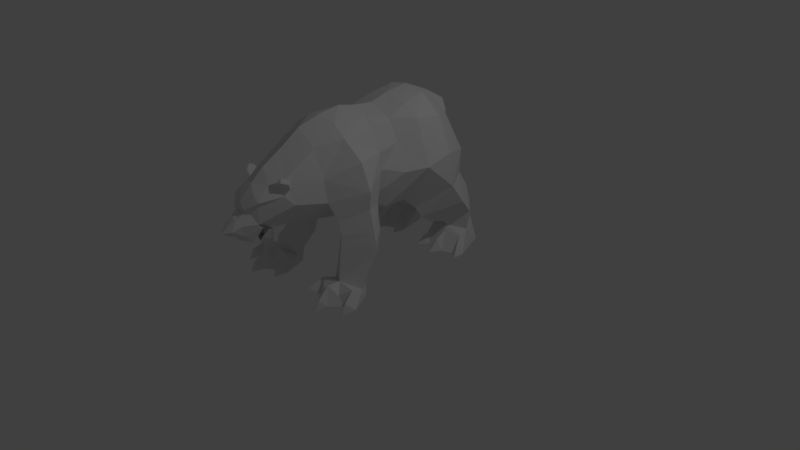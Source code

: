 # Source: bear_rigged.blend  (saved by Blender 2.79.0; exported with 4.5.12 LTS)
import bpy
from mathutils import Matrix  # noqa: F401  (used for matrix-valued properties, if any)

bpy.ops.wm.read_factory_settings(use_empty=True)
scene = bpy.context.scene
scene.name = 'Scene'

# ---- collections
col_collection_1 = bpy.data.collections.new('Collection 1'); scene.collection.children.link(col_collection_1)

# ---- materials (node trees are filled in below, after node groups)
mat_none = bpy.data.materials.new('None')
mat_none.alpha_threshold = 0.0
mat_none.use_transparent_shadow = False
mat_none.roughness = 0.5

# ---- material node trees

# ---- world
world_world = bpy.data.worlds.new('World'); scene.world = world_world
world_world.color = (0.05088, 0.05088, 0.05088)
world_world.use_sun_shadow = False
world_world.sun_shadow_jitter_overblur = 0.0
world_world.cycles.sampling_method = 'MANUAL'

# ---- cameras
cam_camera = bpy.data.cameras.new('Camera')
cam_camera.clip_end = 100.0
cam_camera.lens = 35.0
cam_camera.sensor_width = 32.0
cam_camera.sensor_height = 18.0
cam_camera.ortho_scale = 7.314
cam_camera.dof.focus_distance = 0.0
cam_camera.dof.aperture_fstop = 128.0

# ---- lights
light_lamp = bpy.data.lights.new('Lamp', 'POINT')
light_lamp.transmission_factor = 0.0
light_lamp.cutoff_distance = 30.0
light_lamp.energy = 100.0
light_lamp.shadow_buffer_clip_start = 1.001
light_lamp.shadow_soft_size = 0.1
light_lamp.shadow_maximum_resolution = 0.006
light_lamp.use_absolute_resolution = True

# ---- meshes
me_bear = bpy.data.meshes.new('Bear')
me_bear.from_pydata([(-0.7425, -0.002786, -0.3235), (-0.7144, -0.002787, -0.4211), (-0.8927, 0.1927, -0.3105), (-0.7838, -0.002787, -0.7119), (-0.9481, 0.1927, -0.6894), (-0.7408, -0.002787, -0.5764), (-0.7144, -0.002787, 0.4299), (-0.7425, -0.002786, 0.3323), (-0.8927, 0.1927, 0.3193), (-0.9481, 0.1927, 0.6982), (-0.7838, -0.002787, 0.7207), (-0.7408, -0.002787, 0.5852), (1.111, 0.1485, -0.7285), (1.093, 0.04225, -0.829), (1.005, 0.2295, -0.8467), (1.127, 0.1463, -0.4889), (1.122, 0.04225, -0.3958), (1.269, 0.04225, -0.5353), (1.093, 0.04225, 0.8378), (1.111, 0.1485, 0.7373), (1.005, 0.2295, 0.8554), (1.122, 0.04225, 0.4046), (1.127, 0.1463, 0.4977), (1.269, 0.04225, 0.5441), (-1.329, -0.002788, -0.6374), (-0.8692, -0.002787, -0.8245), (-1.407, -0.002788, -0.4643), (-0.7276, -0.002787, -0.5015), (-1.306, -0.002788, -0.2912), (-0.8022, -0.002787, -0.1897), (-0.8699, 0.2164, -0.4922), (-0.9295, 0.2805, -0.4718), (-1.08, 0.2343, -0.6801), (-1.095, 0.5039, -0.7159), (-0.8863, 0.3367, -0.4667), (-1.08, 0.5111, -0.1119), (-1.046, 0.2343, -0.1641), (-1.413, 0.2403, -0.4541), (-1.384, 0.5041, -0.4489), (-1.308, 0.7316, -0.4497), (-1.15, 0.9534, -0.4674), (-0.9135, 0.7051, -0.7619), (-0.9149, 0.7276, -0.09951), (-0.6884, 0.9181, -0.0514), (-1.164, 1.27, -0.4741), (-0.7181, 0.9763, -0.7652), (-0.4724, 0.5439, -0.4754), (-0.6628, 0.4082, -0.4749), (-0.37, 0.6949, -0.4547), (-0.2227, 0.8357, -0.417), (-0.3239, 1.333, -0.7376), (-0.6638, 1.425, -0.7504), (-0.6689, 1.849, -0.5458), (-1.104, 1.709, -0.2354), (-1.306, -0.002787, 0.3), (-0.8022, -0.002787, 0.1985), (-1.407, -0.002787, 0.4731), (-0.7276, -0.002787, 0.5102), (-1.329, -0.002787, 0.6462), (-0.8692, -0.002787, 0.8333), (-0.8699, 0.2164, 0.501), (-0.9295, 0.2805, 0.4805), (-1.08, 0.2343, 0.6889), (-1.413, 0.2403, 0.4629), (-1.046, 0.2343, 0.1729), (-1.08, 0.5111, 0.1207), (-0.8863, 0.3367, 0.4755), (-1.095, 0.5039, 0.7247), (-1.384, 0.5041, 0.4577), (-1.308, 0.7316, 0.4585), (-1.15, 0.9534, 0.4761), (-0.9149, 0.7276, 0.1083), (-0.6628, 0.4082, 0.4837), (-0.9135, 0.7051, 0.7707), (-0.7181, 0.9763, 0.7533), (-1.164, 1.27, 0.466), (-0.6889, 0.9181, 0.06019), (-0.4724, 0.5439, 0.4673), (-0.3685, 0.6957, 0.4635), (-0.3239, 1.333, 0.7464), (-0.6638, 1.425, 0.7387), (-0.6689, 1.849, 0.5363), (-1.104, 1.709, 0.2442), (-0.2232, 0.8352, 0.4258), (1.26, 0.006693, -0.6119), (1.247, 0.04225, -0.6919), (0.6736, 0.002882, -0.5923), (0.7166, 0.002882, -0.7551), (1.062, 0.04225, -0.966), (0.7324, 0.002882, -0.4296), (1.097, 0.04225, -0.2563), (1.169, 0.2527, -0.6104), (0.9857, 0.2383, -0.6009), (1.037, 0.2252, -0.3673), (0.822, 0.1506, -0.8193), (0.6811, 0.5019, -0.8262), (0.9486, 0.5711, -0.5867), (0.85, 0.1479, -0.3641), (0.5829, 0.05299, -0.5988), (0.3937, 0.403, -0.6053), (0.6552, 0.4928, -0.2321), (0.6264, 0.6975, -0.2104), (0.3465, 0.6894, -0.6084), (0.6278, 0.6953, -0.8458), (0.928, 0.6962, -0.5881), (0.9236, 0.8149, -0.5796), (0.6475, 0.8447, -0.2009), (0.3659, 0.8218, -0.6084), (0.6276, 0.8108, -0.8205), (0.6284, 1.091, -0.7536), (0.925, 0.9611, -0.5514), (1.015, 1.203, -0.4804), (0.625, 1.307, -0.7653), (1.014, 1.473, -0.4221), (0.3495, 1.019, -0.5724), (0.2215, 1.396, -0.4999), (0.4076, 0.9951, -0.3947), (0.2288, 1.601, -0.486), (0.6414, 1.634, -0.6396), (0.6943, 1.877, -0.4049), (1.247, 0.04225, 0.7007), (1.169, 0.2527, 0.6192), (0.9857, 0.2383, 0.6097), (0.822, 0.1506, 0.8281), (1.062, 0.04225, 0.9748), (0.7166, 0.002881, 0.7639), (0.5829, 0.05299, 0.6076), (1.037, 0.2252, 0.3761), (0.85, 0.1479, 0.3729), (0.9486, 0.5711, 0.5955), (0.6811, 0.5019, 0.8349), (1.097, 0.04225, 0.2651), (0.7324, 0.002881, 0.4383), (0.3937, 0.403, 0.614), (0.6552, 0.4928, 0.2409), (0.6264, 0.6975, 0.2191), (0.928, 0.6962, 0.5969), (0.6278, 0.6953, 0.8546), (0.3465, 0.6894, 0.6172), (0.3659, 0.8218, 0.6172), (0.6475, 0.8447, 0.2097), (0.9236, 0.8149, 0.5884), (0.6276, 0.8108, 0.8293), (0.3495, 1.019, 0.5812), (0.4076, 0.9951, 0.4035), (0.6284, 1.091, 0.7624), (0.2215, 1.396, 0.5087), (0.925, 0.9611, 0.5602), (0.625, 1.307, 0.7741), (0.2288, 1.601, 0.4948), (0.6414, 1.634, 0.6484), (0.6943, 1.877, 0.4137), (1.014, 1.473, 0.4309), (1.015, 1.203, 0.4892), (0.6736, 0.002881, 0.6011), (1.26, 0.006692, 0.6207), (1.339, 1.054, 0.2421), (1.41, 0.9691, 0.004394), (1.376, 0.8342, 0.004394), (1.339, 1.054, -0.2333), (1.618, 1.015, -0.1331), (1.376, 1.258, -0.372), (1.736, 1.065, -0.1559), (1.659, 1.125, 0.004394), (1.537, 1.008, 0.004394), (1.53, 0.9344, -0.1314), (1.737, 1.268, -0.1693), (1.8, 1.189, -0.1128), (1.921, 1.084, -0.1087), (1.864, 0.9341, -0.07473), (1.481, 1.373, -0.3111), (1.757, 1.345, -0.2146), (1.854, 1.215, -0.07801), (1.958, 1.153, -0.05313), (2.031, 1.042, -0.08041), (1.426, 1.535, -0.2596), (1.618, 1.015, 0.1419), (1.376, 1.258, 0.3807), (1.736, 1.065, 0.1647), (1.737, 1.268, 0.178), (1.481, 1.373, 0.3199), (1.426, 1.535, 0.2684), (1.864, 0.9341, 0.08352), (1.921, 1.084, 0.1175), (1.8, 1.189, 0.1216), (1.854, 1.215, 0.0868), (1.757, 1.345, 0.2233), (1.53, 0.9344, 0.1402), (1.541, 0.7977, 0.08891), (1.553, 0.8272, 0.004394), (1.541, 0.7977, -0.08013), (1.514, 0.7683, -0.1016), (1.514, 0.7683, 0.1104), (1.579, 0.7313, 0.004394), (1.562, 0.7122, 0.004394), (1.482, 0.705, 0.004394), (1.442, 0.7994, -0.05832), (1.442, 0.7994, 0.0671), (1.579, 1.496, 0.1782), (1.524, 1.642, 0.004395), (1.688, 1.497, 0.004395), (1.747, 1.412, 0.1286), (1.851, 1.331, 0.004394), (1.747, 1.412, -0.1199), (1.579, 1.496, -0.1694), (1.868, 1.263, 0.09875), (1.874, 1.244, 0.004394), (1.868, 1.263, -0.08996), (1.512, 1.452, 0.2612), (1.432, 1.465, 0.3707), (1.377, 1.47, 0.3299), (1.555, 1.538, 0.2673), (1.537, 1.557, 0.3444), (1.457, 1.528, 0.3858), (1.41, 1.547, 0.3426), (1.498, 1.589, 0.3053), (1.846, 1.221, 0.004394), (1.956, 1.165, 0.004394), (2.111, 1.022, 0.004394), (2.031, 0.9621, 0.004394), (1.958, 1.153, 0.06192), (2.031, 1.042, 0.08919), (1.946, 0.9267, 0.004394), (1.864, 0.9716, 0.004394), (1.512, 1.452, -0.2524), (1.432, 1.465, -0.3619), (1.457, 1.528, -0.377), (1.537, 1.557, -0.3356), (1.555, 1.538, -0.2585), (1.377, 1.47, -0.3211), (1.41, 1.547, -0.3339), (1.498, 1.589, -0.2965), (-0.5974, -0.002786, -0.49), (-0.7193, 0.1472, -0.5079), (-0.7307, 0.1141, -0.258), (-0.6423, -0.002786, -0.2205), (-0.8144, 0.1141, -0.7694), (-0.7199, -0.002786, -0.8192), (-0.8144, 0.1141, 0.7782), (-0.7199, -0.002786, 0.8279), (-0.6423, -0.002786, 0.2293), (-0.7307, 0.1141, 0.2668), (-0.5974, -0.002786, 0.4988), (-0.7193, 0.1472, 0.5167), (1.245, 0.002883, -0.3321), (1.229, 0.1324, -0.3337), (1.376, 0.002882, -0.6306), (1.326, 0.1262, -0.6281), (1.205, 0.002883, -0.9107), (1.158, 0.1339, -0.8983), (1.245, 0.002882, 0.3409), (1.229, 0.1324, 0.3425), (1.376, 0.002882, 0.6394), (1.326, 0.1262, 0.6369), (1.205, 0.002882, 0.9195), (1.158, 0.1339, 0.9071), (-0.6582, 2.08, 0.274), (-0.3416, 1.89, 0.5151), (-0.3381, 2.012, 0.3013), (-0.3346, 2.092, 0.004218), (-0.6474, 2.134, 0.00404), (-0.9734, 1.991, 0.00404), (-0.05711, 1.652, 0.4826), (-0.05987, 1.911, 0.3371), (-0.07933, 2.02, 0.004395), (-0.05987, 1.911, -0.3283), (-0.3381, 2.012, -0.2925), (-0.6582, 2.08, -0.2652), (-0.0453, 1.319, 0.6415), (0.2362, 1.822, 0.3574), (0.2122, 1.966, 0.2197), (0.07923, 0.8521, 0.4361), (-0.2072, 0.629, 0.004395), (0.1183, 0.6437, 0.004395), (0.3986, 0.7273, 0.004395), (-0.7506, 0.7872, 0.004395), (0.07923, 0.8521, -0.4273), (0.6584, 0.7396, 0.004395), (-1.045, 1.152, 0.004395), (-1.145, 1.608, 0.004395), (-1.186, 1.616, 0.1268), (-1.143, 1.571, 0.004395), (-1.186, 1.616, -0.118), (-1.293, 1.805, 0.00404), (-1.374, 1.614, 0.00404), (-1.337, 1.497, 0.00404), (-0.0453, 1.319, -0.6327), (-0.05711, 1.652, -0.4738), (0.2362, 1.822, -0.3486), (-0.3416, 1.89, -0.5063), (0.2122, 1.966, -0.2109), (0.682, 1.991, -0.2305), (1.014, 1.8, -0.2696), (0.1715, 2.044, 0.004395), (0.4269, 2.1, 0.004395), (0.7158, 2.06, 0.004395), (1.012, 1.973, 0.004395), (1.27, 1.793, 0.004395), (0.682, 1.991, 0.2393), (1.014, 1.8, 0.2784), (1.007, 0.9304, -0.2099), (0.9978, 0.8101, 0.004395), (1.007, 0.9304, 0.2187), (1.216, 0.8663, 0.004394), (1.576, 0.9497, -0.1175), (1.633, 0.8501, -0.06463), (1.624, 0.7684, 0.004394), (1.633, 0.8501, 0.07342), (1.576, 0.9497, 0.1262), (1.682, 1.017, 0.1787), (1.763, 0.8243, 0.07377), (1.897, 0.8712, 0.004394), (1.763, 0.8243, -0.06498), (1.682, 1.017, -0.1699)], [], [(0, 1, 2), (3, 4, 5), (6, 7, 8), (9, 10, 11), (12, 13, 14), (15, 16, 17), (18, 19, 20), (21, 22, 23), (24, 25, 3), (26, 24, 3), (26, 3, 5), (27, 26, 5), (1, 26, 27), (1, 0, 26), (0, 28, 26), (29, 28, 0), (30, 5, 4), (4, 31, 30), (2, 30, 31), (2, 1, 30), (4, 32, 31), (32, 33, 31), (34, 31, 33), (35, 31, 34), (31, 35, 36), (2, 31, 36), (2, 36, 29), (36, 28, 29), (4, 25, 32), (32, 25, 24), (32, 24, 37), (37, 38, 32), (38, 33, 32), (38, 39, 33), (33, 39, 40), (40, 41, 33), (33, 41, 34), (24, 26, 37), (26, 28, 37), (28, 36, 37), (37, 36, 38), (35, 38, 36), (38, 35, 39), (35, 40, 39), (42, 40, 35), (42, 43, 40), (44, 40, 43), (45, 40, 44), (45, 41, 40), (46, 41, 45), (41, 46, 47), (47, 34, 41), (42, 35, 34), (42, 34, 47), (47, 46, 42), (43, 42, 46), (48, 43, 46), (49, 43, 48), (50, 49, 48), (50, 48, 45), (51, 50, 45), (50, 51, 52), (52, 51, 44), (53, 52, 44), (53, 44, 43), (48, 46, 45), (51, 45, 44), (54, 55, 7), (54, 7, 56), (7, 6, 56), (56, 6, 57), (56, 57, 11), (10, 56, 11), (58, 56, 10), (59, 58, 10), (11, 60, 9), (61, 9, 60), (62, 9, 61), (59, 9, 62), (59, 62, 58), (58, 62, 63), (56, 58, 63), (54, 56, 63), (60, 8, 61), (61, 8, 64), (65, 61, 64), (61, 65, 66), (61, 66, 67), (67, 62, 61), (67, 68, 62), (68, 63, 62), (6, 8, 60), (64, 8, 55), (54, 64, 55), (64, 54, 63), (64, 63, 68), (68, 65, 64), (65, 68, 69), (70, 65, 69), (70, 71, 65), (65, 71, 66), (66, 71, 72), (66, 72, 73), (73, 67, 66), (69, 68, 67), (69, 67, 70), (73, 70, 67), (73, 74, 70), (70, 74, 75), (70, 75, 76), (76, 71, 70), (71, 76, 77), (77, 72, 71), (77, 73, 72), (73, 77, 74), (77, 78, 74), (78, 79, 74), (79, 80, 74), (74, 80, 75), (81, 75, 80), (81, 82, 75), (75, 82, 76), (76, 78, 77), (76, 83, 78), (83, 79, 78), (80, 79, 81), (84, 13, 85), (86, 13, 84), (86, 87, 13), (87, 88, 13), (16, 86, 84), (16, 89, 86), (90, 89, 16), (17, 16, 84), (15, 17, 91), (15, 91, 92), (93, 15, 92), (93, 16, 15), (12, 92, 91), (14, 92, 12), (14, 94, 92), (95, 92, 94), (92, 95, 96), (92, 96, 97), (93, 92, 97), (93, 97, 90), (91, 85, 12), (12, 85, 13), (97, 89, 90), (89, 97, 98), (97, 99, 98), (95, 98, 99), (95, 94, 98), (94, 87, 98), (94, 88, 87), (14, 88, 94), (99, 97, 100), (99, 100, 101), (101, 102, 99), (102, 103, 99), (103, 95, 99), (95, 103, 96), (96, 100, 97), (96, 101, 100), (101, 96, 104), (104, 105, 101), (106, 101, 105), (106, 107, 101), (101, 107, 102), (107, 103, 102), (108, 103, 107), (104, 103, 108), (104, 96, 103), (104, 108, 105), (108, 109, 105), (105, 109, 110), (105, 110, 106), (110, 111, 106), (110, 112, 111), (112, 113, 111), (109, 108, 114), (115, 109, 114), (115, 112, 109), (110, 109, 112), (108, 107, 114), (107, 116, 114), (114, 116, 115), (107, 106, 116), (115, 117, 112), (117, 118, 112), (112, 118, 113), (118, 119, 113), (117, 119, 118), (86, 89, 98), (87, 86, 98), (120, 19, 18), (120, 121, 19), (122, 19, 121), (122, 20, 19), (123, 20, 122), (124, 20, 123), (124, 123, 125), (125, 123, 126), (121, 22, 122), (22, 127, 122), (122, 127, 128), (129, 122, 128), (130, 122, 129), (122, 130, 123), (123, 130, 126), (23, 22, 121), (21, 127, 22), (128, 127, 131), (132, 128, 131), (128, 132, 126), (133, 128, 126), (128, 133, 134), (134, 129, 128), (135, 129, 134), (129, 135, 136), (129, 136, 137), (137, 130, 129), (130, 137, 133), (126, 130, 133), (134, 133, 135), (138, 135, 133), (139, 135, 138), (139, 140, 135), (135, 140, 141), (141, 136, 135), (142, 136, 141), (137, 136, 142), (137, 138, 133), (137, 139, 138), (137, 142, 139), (139, 142, 143), (144, 139, 143), (140, 139, 144), (142, 145, 143), (145, 146, 143), (144, 143, 146), (145, 142, 141), (145, 141, 147), (145, 147, 148), (148, 146, 145), (149, 146, 148), (150, 149, 148), (151, 149, 150), (151, 150, 152), (147, 141, 140), (153, 147, 140), (148, 147, 153), (152, 148, 153), (150, 148, 152), (132, 131, 21), (132, 21, 154), (154, 21, 155), (18, 154, 155), (125, 154, 18), (124, 125, 18), (21, 23, 155), (18, 155, 120), (154, 125, 126), (132, 154, 126), (156, 157, 158), (157, 159, 158), (160, 159, 161), (160, 161, 162), (160, 162, 163), (160, 163, 164), (165, 160, 164), (165, 159, 160), (162, 161, 166), (166, 167, 162), (168, 162, 167), (169, 162, 168), (169, 163, 162), (166, 161, 170), (166, 170, 171), (171, 172, 166), (167, 166, 172), (172, 173, 167), (167, 173, 168), (173, 174, 168), (169, 168, 174), (175, 170, 161), (156, 176, 177), (177, 176, 178), (177, 178, 179), (177, 179, 180), (180, 181, 177), (178, 176, 163), (163, 182, 178), (178, 182, 183), (178, 183, 184), (184, 179, 178), (179, 184, 185), (185, 186, 179), (180, 179, 186), (163, 176, 164), (176, 187, 164), (188, 164, 187), (164, 188, 189), (190, 164, 189), (164, 190, 165), (165, 190, 191), (159, 165, 191), (156, 187, 176), (187, 156, 192), (188, 187, 192), (188, 192, 193), (188, 193, 189), (193, 190, 189), (191, 190, 193), (191, 193, 194), (191, 194, 195), (196, 191, 195), (159, 191, 196), (159, 196, 158), (192, 156, 197), (192, 197, 195), (194, 192, 195), (193, 192, 194), (197, 156, 158), (197, 158, 195), (158, 196, 195), (181, 198, 199), (199, 198, 200), (198, 201, 200), (200, 201, 202), (203, 200, 202), (203, 204, 200), (204, 199, 200), (204, 175, 199), (198, 186, 201), (186, 205, 201), (201, 205, 202), (205, 206, 202), (206, 207, 202), (207, 203, 202), (207, 171, 203), (171, 204, 203), (186, 198, 208), (208, 180, 186), (209, 180, 208), (209, 210, 180), (180, 210, 181), (198, 211, 208), (212, 208, 211), (213, 208, 212), (209, 208, 213), (213, 214, 209), (209, 214, 210), (181, 210, 214), (181, 214, 215), (215, 211, 181), (211, 198, 181), (211, 215, 212), (212, 215, 213), (213, 215, 214), (171, 207, 172), (172, 207, 206), (206, 216, 172), (216, 173, 172), (216, 217, 173), (217, 218, 173), (174, 173, 218), (219, 174, 218), (219, 169, 174), (216, 206, 185), (220, 216, 185), (217, 216, 220), (218, 217, 220), (220, 221, 218), (221, 219, 218), (182, 219, 221), (182, 222, 219), (222, 169, 219), (222, 223, 169), (169, 223, 163), (205, 185, 206), (205, 186, 185), (223, 182, 163), (223, 222, 182), (183, 182, 221), (221, 220, 183), (220, 184, 183), (220, 185, 184), (204, 171, 224), (170, 224, 171), (170, 225, 224), (224, 225, 226), (224, 226, 227), (224, 227, 228), (228, 204, 224), (204, 228, 175), (229, 225, 170), (230, 225, 229), (226, 225, 230), (226, 230, 231), (227, 226, 231), (231, 228, 227), (228, 231, 175), (230, 175, 231), (229, 175, 230), (229, 170, 175), (27, 5, 232), (232, 5, 233), (232, 233, 1), (1, 27, 232), (233, 5, 30), (233, 30, 1), (234, 2, 29), (234, 0, 2), (235, 0, 234), (29, 0, 235), (235, 234, 29), (236, 4, 3), (236, 25, 4), (237, 25, 236), (3, 25, 237), (237, 236, 3), (59, 238, 9), (59, 239, 238), (238, 239, 10), (9, 238, 10), (59, 10, 239), (7, 55, 240), (241, 240, 55), (7, 240, 241), (7, 241, 8), (8, 241, 55), (57, 6, 242), (243, 242, 6), (11, 242, 243), (11, 57, 242), (60, 243, 6), (11, 243, 60), (90, 16, 244), (244, 16, 245), (244, 245, 90), (245, 93, 90), (245, 16, 93), (84, 85, 246), (246, 85, 247), (246, 247, 17), (17, 84, 246), (247, 85, 91), (247, 91, 17), (13, 88, 248), (248, 88, 249), (248, 249, 13), (249, 14, 13), (249, 88, 14), (21, 131, 250), (251, 250, 131), (21, 250, 251), (21, 251, 127), (127, 251, 131), (120, 155, 252), (155, 23, 252), (253, 252, 23), (120, 252, 253), (120, 253, 121), (121, 253, 23), (124, 18, 254), (255, 254, 18), (124, 254, 255), (124, 255, 20), (20, 255, 18), (81, 256, 82), (257, 256, 81), (257, 258, 256), (258, 259, 256), (256, 259, 260), (261, 256, 260), (82, 256, 261), (81, 79, 257), (262, 257, 79), (257, 262, 263), (257, 263, 258), (258, 263, 259), (259, 263, 264), (265, 259, 264), (266, 259, 265), (259, 266, 267), (259, 267, 260), (267, 261, 260), (268, 262, 79), (146, 262, 268), (146, 149, 262), (269, 262, 149), (269, 263, 262), (263, 269, 270), (263, 270, 264), (271, 268, 79), (271, 144, 268), (144, 146, 268), (79, 83, 271), (83, 272, 271), (273, 271, 272), (271, 273, 274), (274, 144, 271), (274, 140, 144), (275, 272, 83), (272, 275, 49), (272, 49, 276), (276, 273, 272), (273, 276, 274), (116, 274, 276), (106, 274, 116), (277, 274, 106), (277, 140, 274), (275, 83, 76), (275, 76, 278), (43, 275, 278), (275, 43, 49), (76, 82, 278), (279, 278, 82), (278, 279, 53), (53, 43, 278), (280, 279, 82), (279, 280, 281), (282, 279, 281), (279, 282, 53), (282, 283, 53), (261, 53, 283), (53, 261, 267), (52, 53, 267), (82, 283, 280), (284, 280, 283), (285, 280, 284), (285, 281, 280), (281, 285, 282), (282, 285, 284), (282, 284, 283), (283, 82, 261), (276, 49, 50), (50, 286, 276), (116, 276, 286), (115, 116, 286), (287, 115, 286), (117, 115, 287), (288, 117, 287), (117, 288, 119), (287, 286, 50), (287, 50, 289), (287, 289, 265), (265, 288, 287), (288, 265, 290), (119, 288, 290), (291, 119, 290), (292, 119, 291), (292, 113, 119), (50, 52, 289), (289, 52, 267), (266, 289, 267), (289, 266, 265), (290, 265, 264), (290, 264, 293), (290, 293, 294), (291, 290, 294), (291, 294, 295), (296, 291, 295), (296, 292, 291), (292, 296, 297), (175, 292, 297), (292, 175, 113), (264, 270, 293), (293, 270, 294), (270, 298, 294), (294, 298, 295), (298, 296, 295), (299, 296, 298), (296, 299, 297), (299, 181, 297), (199, 297, 181), (297, 199, 175), (151, 298, 270), (151, 299, 298), (152, 299, 151), (181, 299, 152), (181, 152, 177), (153, 177, 152), (177, 153, 156), (269, 151, 270), (269, 149, 151), (113, 175, 161), (161, 111, 113), (111, 161, 159), (111, 159, 300), (300, 106, 111), (300, 301, 106), (301, 277, 106), (301, 140, 277), (301, 302, 140), (302, 153, 140), (303, 300, 159), (300, 303, 301), (303, 302, 301), (302, 303, 156), (156, 153, 302), (158, 303, 159), (303, 158, 156), (165, 304, 190), (305, 190, 304), (306, 190, 305), (190, 306, 193), (306, 188, 193), (188, 306, 307), (188, 307, 308), (308, 187, 188), (309, 182, 178), (182, 309, 310), (182, 310, 311), (311, 222, 182), (222, 311, 169), (312, 169, 311), (313, 169, 312), (169, 313, 162)])
me_bear.polygons.foreach_set('use_smooth', [True] * 620)
_k = set([(0, 1), (0, 2), (0, 234), (0, 235), (1, 2), (1, 30), (1, 232), (1, 233), (2, 29), (2, 30), (2, 31), (2, 36), (2, 234), (3, 4), (3, 5), (3, 236), (3, 237), (4, 5), (4, 25), (4, 30), (4, 31), (4, 32), (4, 236), (5, 30), (5, 232), (5, 233), (6, 7), (6, 8), (6, 60), (6, 242), (6, 243), (7, 8), (7, 240), (7, 241), (8, 55), (8, 60), (8, 61), (8, 64), (8, 241), (9, 10), (9, 11), (9, 59), (9, 60), (9, 61), (9, 62), (9, 238), (10, 11), (10, 238), (10, 239), (11, 60), (11, 242), (11, 243), (12, 13), (12, 14), (12, 85), (12, 91), (12, 92), (13, 14), (13, 84), (13, 85), (13, 86), (13, 87), (13, 88), (13, 248), (13, 249), (14, 88), (14, 92), (14, 94), (14, 249), (15, 16), (15, 17), (15, 91), (15, 92), (15, 93), (16, 17), (16, 84), (16, 86), (16, 89), (16, 90), (16, 93), (16, 244), (16, 245), (17, 84), (17, 91), (17, 246), (17, 247), (18, 19), (18, 20), (18, 120), (18, 124), (18, 125), (18, 154), (18, 155), (18, 254), (18, 255), (19, 20), (19, 120), (19, 121), (19, 122), (20, 122), (20, 123), (20, 124), (20, 255), (21, 22), (21, 23), (21, 127), (21, 131), (21, 132), (21, 154), (21, 155), (21, 250), (21, 251), (22, 23), (22, 121), (22, 122), (22, 127), (23, 121), (23, 155), (23, 252), (23, 253), (24, 25), (24, 26), (24, 32), (24, 37), (25, 32), (25, 236), (25, 237), (26, 28), (26, 37), (28, 29), (28, 36), (28, 37), (29, 36), (29, 234), (29, 235), (30, 31), (30, 233), (31, 32), (31, 33), (31, 34), (31, 35), (31, 36), (32, 33), (32, 37), (32, 38), (33, 34), (33, 38), (33, 39), (33, 41), (34, 35), (34, 41), (34, 42), (34, 47), (35, 36), (35, 38), (35, 39), (35, 40), (35, 42), (36, 37), (36, 38), (37, 38), (38, 39), (39, 40), (40, 41), (40, 42), (40, 43), (40, 44), (40, 45), (41, 45), (41, 46), (41, 47), (42, 43), (42, 46), (42, 47), (43, 44), (43, 46), (43, 48), (43, 49), (43, 53), (43, 275), (43, 278), (44, 45), (44, 51), (44, 52), (44, 53), (45, 46), (45, 48), (45, 50), (45, 51), (46, 47), (46, 48), (48, 49), (48, 50), (49, 50), (49, 272), (49, 275), (49, 276), (50, 51), (50, 52), (50, 276), (50, 286), (50, 287), (50, 289), (51, 52), (52, 53), (52, 267), (52, 289), (53, 261), (53, 267), (53, 278), (53, 279), (53, 282), (53, 283), (54, 55), (54, 56), (54, 63), (54, 64), (55, 64), (55, 240), (55, 241), (56, 58), (56, 63), (58, 59), (58, 62), (58, 63), (59, 62), (59, 238), (59, 239), (60, 61), (60, 243), (61, 62), (61, 64), (61, 65), (61, 66), (61, 67), (62, 63), (62, 67), (62, 68), (63, 64), (63, 68), (64, 65), (64, 68), (65, 66), (65, 68), (65, 69), (65, 70), (65, 71), (66, 67), (66, 71), (66, 72), (66, 73), (67, 68), (67, 69), (67, 73), (68, 69), (69, 70), (70, 71), (70, 73), (70, 74), (70, 75), (70, 76), (71, 72), (71, 76), (72, 73), (72, 77), (73, 74), (73, 77), (74, 75), (74, 78), (74, 79), (74, 80), (75, 76), (75, 80), (75, 81), (75, 82), (76, 77), (76, 78), (76, 82), (76, 83), (76, 275), (76, 278), (77, 78), (78, 79), (78, 83), (79, 80), (79, 81), (79, 83), (79, 257), (79, 262), (79, 268), (79, 271), (80, 81), (81, 82), (81, 256), (81, 257), (82, 256), (82, 261), (82, 278), (82, 279), (82, 280), (82, 283), (83, 271), (83, 272), (83, 275), (84, 85), (84, 86), (84, 246), (85, 91), (85, 246), (85, 247), (86, 87), (86, 89), (86, 98), (87, 88), (87, 94), (87, 98), (88, 94), (88, 248), (88, 249), (89, 90), (89, 97), (89, 98), (90, 93), (90, 97), (90, 244), (90, 245), (91, 92), (91, 247), (92, 93), (92, 94), (92, 95), (92, 96), (92, 97), (93, 97), (93, 245), (94, 95), (94, 98), (95, 98), (95, 99), (95, 103), (96, 97), (96, 100), (96, 101), (96, 104), (97, 98), (97, 99), (97, 100), (98, 99), (99, 100), (99, 101), (99, 102), (99, 103), (100, 101), (101, 102), (101, 104), (101, 105), (101, 106), (101, 107), (102, 103), (102, 107), (103, 104), (103, 107), (103, 108), (104, 105), (104, 108), (105, 106), (105, 108), (105, 109), (105, 110), (106, 107), (106, 110), (106, 111), (106, 116), (106, 274), (106, 277), (106, 300), (106, 301), (107, 108), (107, 114), (107, 116), (108, 109), (108, 114), (109, 110), (109, 112), (109, 114), (109, 115), (110, 111), (110, 112), (111, 112), (111, 113), (111, 159), (111, 161), (111, 300), (112, 113), (112, 115), (112, 117), (112, 118), (113, 118), (113, 119), (113, 161), (113, 175), (113, 292), (114, 115), (114, 116), (115, 116), (115, 117), (115, 286), (115, 287), (116, 274), (116, 276), (116, 286), (117, 118), (117, 119), (117, 287), (117, 288), (118, 119), (119, 288), (119, 290), (119, 291), (119, 292), (120, 121), (120, 155), (120, 252), (120, 253), (121, 122), (121, 253), (122, 123), (122, 127), (122, 128), (122, 129), (122, 130), (123, 124), (123, 125), (123, 126), (123, 130), (124, 125), (124, 254), (124, 255), (125, 126), (125, 154), (126, 128), (126, 130), (126, 132), (126, 133), (126, 154), (127, 128), (127, 131), (127, 251), (128, 129), (128, 131), (128, 132), (128, 133), (128, 134), (129, 134), (129, 135), (129, 136), (130, 133), (130, 137), (131, 132), (131, 250), (131, 251), (132, 154), (133, 134), (133, 135), (133, 137), (133, 138), (134, 135), (135, 136), (135, 138), (135, 139), (135, 140), (135, 141), (136, 137), (136, 141), (136, 142), (137, 138), (137, 139), (137, 142), (138, 139), (139, 140), (139, 142), (139, 143), (139, 144), (140, 141), (140, 144), (140, 147), (140, 153), (140, 274), (140, 277), (140, 301), (140, 302), (141, 142), (141, 145), (141, 147), (142, 143), (142, 145), (143, 144), (143, 145), (143, 146), (144, 146), (144, 268), (144, 271), (144, 274), (145, 146), (145, 147), (145, 148), (146, 148), (146, 149), (146, 262), (146, 268), (147, 148), (147, 153), (148, 149), (148, 150), (148, 152), (148, 153), (149, 150), (149, 151), (149, 262), (149, 269), (150, 151), (150, 152), (151, 152), (151, 269), (151, 270), (151, 298), (151, 299), (152, 153), (152, 177), (152, 181), (152, 299), (153, 156), (153, 177), (153, 302), (154, 155), (155, 252), (156, 158), (156, 176), (156, 177), (156, 187), (156, 192), (156, 197), (156, 302), (156, 303), (157, 158), (158, 159), (158, 195), (158, 197), (158, 303), (159, 160), (159, 161), (159, 165), (159, 191), (159, 196), (159, 300), (159, 303), (160, 161), (160, 162), (160, 163), (160, 164), (160, 165), (161, 162), (161, 166), (161, 170), (161, 175), (162, 163), (162, 166), (162, 167), (162, 168), (162, 169), (163, 164), (163, 169), (163, 176), (163, 178), (163, 182), (163, 223), (164, 165), (164, 176), (164, 187), (164, 188), (164, 189), (164, 190), (165, 190), (165, 191), (166, 167), (166, 170), (166, 171), (166, 172), (167, 168), (167, 172), (167, 173), (168, 169), (168, 173), (168, 174), (169, 174), (169, 219), (169, 223), (169, 311), (169, 312), (169, 313), (170, 171), (170, 175), (170, 224), (170, 225), (170, 229), (171, 172), (171, 203), (171, 204), (171, 207), (171, 224), (172, 173), (172, 206), (172, 207), (172, 216), (173, 174), (173, 216), (173, 217), (173, 218), (174, 218), (174, 219), (175, 199), (175, 204), (175, 228), (175, 229), (175, 230), (175, 231), (175, 292), (175, 297), (176, 177), (176, 178), (176, 187), (177, 178), (177, 179), (177, 180), (177, 181), (178, 179), (178, 182), (178, 183), (178, 184), (179, 180), (179, 184), (179, 185), (179, 186), (180, 181), (180, 186), (180, 208), (180, 209), (180, 210), (181, 198), (181, 199), (181, 210), (181, 211), (181, 214), (181, 215), (181, 297), (181, 299), (182, 183), (182, 219), (182, 221), (182, 223), (182, 309), (182, 310), (182, 311), (183, 184), (183, 220), (183, 221), (184, 185), (184, 220), (185, 186), (185, 205), (185, 206), (185, 216), (185, 220), (186, 198), (186, 201), (186, 205), (186, 208), (187, 188), (187, 192), (188, 189), (188, 192), (188, 306), (188, 307), (188, 308), (189, 190), (189, 193), (190, 191), (190, 304), (190, 305), (190, 306), (191, 193), (191, 194), (191, 195), (192, 193), (192, 194), (192, 195), (193, 194), (193, 306), (194, 195), (195, 196), (195, 197), (198, 199), (198, 200), (198, 201), (198, 208), (198, 211), (199, 200), (199, 204), (199, 297), (200, 201), (200, 202), (200, 203), (200, 204), (201, 202), (201, 205), (202, 203), (202, 205), (202, 206), (202, 207), (203, 204), (203, 207), (204, 224), (204, 228), (205, 206), (206, 207), (206, 216), (208, 209), (208, 211), (208, 212), (208, 213), (209, 210), (209, 213), (209, 214), (210, 214), (211, 212), (211, 215), (212, 213), (212, 215), (213, 214), (213, 215), (214, 215), (216, 217), (216, 220), (217, 218), (217, 220), (218, 219), (218, 220), (218, 221), (219, 221), (219, 222), (220, 221), (222, 223), (222, 311), (224, 225), (224, 226), (224, 227), (224, 228), (225, 226), (225, 229), (225, 230), (226, 227), (226, 230), (226, 231), (227, 228), (227, 231), (228, 231), (229, 230), (230, 231), (232, 233), (234, 235), (236, 237), (238, 239), (240, 241), (242, 243), (244, 245), (246, 247), (248, 249), (250, 251), (252, 253), (254, 255), (256, 257), (256, 258), (256, 259), (256, 260), (256, 261), (257, 258), (257, 262), (257, 263), (258, 259), (258, 263), (259, 260), (259, 263), (259, 264), (259, 265), (259, 266), (259, 267), (260, 261), (260, 267), (261, 267), (261, 283), (262, 263), (262, 268), (262, 269), (263, 264), (263, 269), (263, 270), (264, 265), (264, 270), (264, 290), (264, 293), (265, 266), (265, 287), (265, 288), (265, 289), (265, 290), (266, 267), (266, 289), (267, 289), (268, 271), (269, 270), (270, 293), (270, 294), (270, 298), (271, 273), (271, 274), (272, 273), (272, 275), (273, 274), (273, 276), (274, 276), (274, 277), (275, 278), (276, 286), (277, 301), (278, 279), (279, 280), (279, 281), (279, 282), (280, 281), (280, 283), (280, 284), (280, 285), (281, 282), (281, 285), (282, 283), (282, 284), (282, 285), (283, 284), (284, 285), (286, 287), (287, 288), (287, 289), (288, 290), (290, 291), (290, 293), (290, 294), (291, 294), (291, 295), (291, 296), (292, 296), (292, 297), (293, 294), (294, 295), (294, 298), (295, 296), (295, 298), (296, 297), (296, 298), (296, 299), (297, 299), (300, 301), (300, 303), (301, 302), (301, 303), (302, 303)])
me_bear.attributes.new('sharp_edge', 'BOOLEAN', 'EDGE').data.foreach_set('value', [ (min(e.vertices), max(e.vertices)) in _k for e in me_bear.edges])
me_bear.materials.append(mat_none)
me_bear.use_remesh_preserve_volume = False
me_bear.use_remesh_preserve_attributes = False
me_bear.use_mirror_vertex_groups = False
me_bear.update()
me_bear.normals_split_custom_set([tuple(v) for v in zip(*[iter([0.78, 0.5841, 0.2245, 0.78, 0.5841, 0.2245, 0.78, 0.5841, 0.2245, 0.7315, 0.6413, -0.2316, 0.7315, 0.6413, -0.2316, 0.7315, 0.6413, -0.2316, 0.78, 0.5841, -0.2245, 0.78, 0.5841, -0.2245, 0.78, 0.5841, -0.2245, 0.7315, 0.6413, 0.2316, 0.7315, 0.6413, 0.2316, 0.7315, 0.6413, 0.2316, 0.8051, 0.3306, -0.4924, 0.8051, 0.3306, -0.4924, 0.8051, 0.3306, -0.4924, 0.585, 0.526, 0.6174, 0.585, 0.526, 0.6174, 0.585, 0.526, 0.6174, 0.8051, 0.3306, 0.4924, 0.8051, 0.3306, 0.4924, 0.8051, 0.3306, 0.4924, 0.585, 0.526, -0.6174, 0.585, 0.526, -0.6174, 0.585, 0.526, -0.6174, 1.923e-06, -1.0, 6.524e-07, 3.363e-06, -1.0, -2.552e-06, 3.145e-06, -1.0, -2.005e-06, 2.337e-06, -1.0, 1.77e-07, 1.923e-06, -1.0, 6.524e-07, 3.145e-06, -1.0, -2.005e-06, 2.337e-06, -1.0, 1.77e-07, 3.145e-06, -1.0, -2.005e-06, 2.849e-06, -1.0, -5.785e-07, 4.64e-06, -1.0, -7.971e-07, 2.337e-06, -1.0, 1.77e-07, 2.849e-06, -1.0, -5.785e-07, 3.179e-06, -1.0, 3.154e-06, 2.337e-06, -1.0, 1.77e-07, 4.64e-06, -1.0, -7.971e-07, 3.179e-06, -1.0, 3.154e-06, 2.86e-06, -1.0, 9.414e-07, 2.337e-06, -1.0, 1.77e-07, 2.86e-06, -1.0, 9.414e-07, 3.409e-06, -1.0, -2.454e-06, 2.337e-06, -1.0, 1.77e-07, 3.924e-06, -1.0, -5.725e-06, 3.409e-06, -1.0, -2.454e-06, 2.86e-06, -1.0, 9.414e-07, 0.7366, 0.5721, -0.3606, 0.7366, 0.5721, -0.3606, 0.7366, 0.5721, -0.3606, 0.634, 0.697, -0.3349, 0.634, 0.697, -0.3349, 0.634, 0.697, -0.3349, 0.7478, 0.6399, 0.1771, 0.7478, 0.6399, 0.1771, 0.7478, 0.6399, 0.1771, 0.775, 0.6069, 0.1763, 0.775, 0.6069, 0.1763, 0.775, 0.6069, 0.1763, 0.2539, 0.8894, -0.3801, 0.2539, 0.8894, -0.3801, 0.2539, 0.8894, -0.3801, 0.8139, -0.0325, -0.58, 0.8139, -0.0325, -0.58, 0.8139, -0.0325, -0.58, 0.5721, -0.3746, -0.7296, 0.5721, -0.3746, -0.7296, 0.5721, -0.3746, -0.7296, 0.6127, -0.5241, 0.5915, 0.6127, -0.5241, 0.5915, 0.6127, -0.5241, 0.5915, 0.9319, 0.0451, 0.36, 0.9319, 0.0451, 0.36, 0.9319, 0.0451, 0.36, 0.5164, 0.7963, 0.3151, 0.5164, 0.7963, 0.3151, 0.5164, 0.7963, 0.3151, 0.6324, 0.5973, 0.4933, 0.6324, 0.5973, 0.4933, 0.6324, 0.5973, 0.4933, -0.1887, -0.2952, 0.9366, -0.1887, -0.2952, 0.9366, -0.1887, -0.2952, 0.9366, 0.1334, 0.5992, -0.7894, 0.1334, 0.5992, -0.7894, 0.1334, 0.5992, -0.7894, -0.3674, 0.2233, -0.9029, -0.3674, 0.2233, -0.9029, -0.3674, 0.2233, -0.9029, -0.5099, 0.3985, -0.7624, -0.5099, 0.3985, -0.7624, -0.5099, 0.3985, -0.7624, -0.5587, 0.07713, -0.8258, -0.5587, 0.07713, -0.8258, -0.5587, 0.07713, -0.8258, -0.6715, -0.1333, -0.7289, -0.6715, -0.1333, -0.7289, -0.6715, -0.1333, -0.7289, -0.6608, 0.2206, -0.7174, -0.6608, 0.2206, -0.7174, -0.6608, 0.2206, -0.7174, -0.5683, 0.343, -0.7479, -0.5681, 0.3431, -0.7481, -0.5699, 0.3424, -0.747, -0.5699, 0.3424, -0.747, -0.5701, 0.3422, -0.7469, -0.5683, 0.343, -0.7479, 0.4243, -0.5469, -0.7217, 0.4243, -0.5469, -0.7217, 0.4243, -0.5469, -0.7217, -0.912, -0.006302, -0.4101, -0.912, -0.006302, -0.4101, -0.912, -0.006302, -0.4101, -0.8629, -0.04345, 0.5035, -0.8629, -0.04345, 0.5035, -0.8629, -0.04345, 0.5035, -0.5982, 0.2468, 0.7624, -0.5982, 0.2468, 0.7624, -0.5982, 0.2468, 0.7624, -0.6185, 0.05248, 0.784, -0.6185, 0.05248, 0.784, -0.6185, 0.05248, 0.784, -0.7229, -0.2117, 0.6578, -0.7229, -0.2117, 0.6578, -0.7229, -0.2117, 0.6578, -0.7217, 0.2457, 0.6471, -0.7217, 0.2457, 0.6471, -0.7217, 0.2457, 0.6471, -0.5694, 0.4577, 0.6829, -0.5694, 0.4577, 0.6829, -0.5694, 0.4577, 0.6829, -0.6161, 0.4312, 0.6591, -0.6161, 0.4312, 0.6591, -0.6161, 0.4312, 0.6591, -0.5592, 0.4973, 0.6633, -0.5592, 0.4973, 0.6633, -0.5592, 0.4973, 0.6633, -0.6696, -0.01222, 0.7426, -0.6696, -0.01222, 0.7426, -0.6696, -0.01222, 0.7426, -0.5653, -0.04121, -0.8238, -0.5653, -0.04121, -0.8238, -0.5653, -0.04121, -0.8238, -0.5385, 0.379, -0.7526, -0.5385, 0.379, -0.7526, -0.5385, 0.379, -0.7526, 0.4308, -0.3206, -0.8436, 0.4308, -0.3206, -0.8436, 0.4308, -0.3206, -0.8436, 0.3442, -0.486, -0.8033, 0.3442, -0.486, -0.8033, 0.3442, -0.486, -0.8033, 0.1664, -0.6091, -0.7755, 0.1664, -0.6091, -0.7755, 0.1664, -0.6091, -0.7755, 0.6252, -0.5095, 0.5912, 0.6252, -0.5095, 0.5912, 0.6252, -0.5095, 0.5912, 0.2359, -0.6561, 0.7168, 0.2359, -0.6561, 0.7168, 0.2359, -0.6561, 0.7168, 0.395, -0.5515, 0.7347, 0.395, -0.5515, 0.7347, 0.395, -0.5515, 0.7347, 0.3558, -0.6033, 0.7138, 0.3558, -0.6033, 0.7138, 0.3558, -0.6033, 0.7138, 0.5495, -0.4674, 0.6925, 0.5495, -0.4674, 0.6925, 0.5495, -0.4674, 0.6925, 0.4165, -0.6152, 0.6694, 0.4165, -0.6152, 0.6694, 0.4165, -0.6152, 0.6694, 0.5472, -0.372, -0.7498, 0.5472, -0.372, -0.7498, 0.5472, -0.372, -0.7498, 0.4139, -0.3938, -0.8208, 0.4139, -0.3938, -0.8208, 0.4139, -0.3938, -0.8208, 0.04505, 0.0273, -0.9986, 0.04505, 0.0273, -0.9986, 0.04505, 0.0273, -0.9986, 0.1507, 0.4318, -0.8893, 0.1507, 0.4318, -0.8893, 0.1507, 0.4318, -0.8893, -0.5349, 0.3625, -0.7632, -0.5349, 0.3625, -0.7632, -0.5349, 0.3625, -0.7632, -0.6108, 0.4404, -0.6579, -0.6108, 0.4404, -0.6579, -0.6108, 0.4404, -0.6579, -0.7386, -0.2415, 0.6295, -0.7386, -0.2415, 0.6295, -0.7386, -0.2415, 0.6295, 0.5271, -0.2457, -0.8135, 0.5271, -0.2457, -0.8135, 0.5271, -0.2457, -0.8135, -0.503, 0.08891, -0.8597, -0.503, 0.08891, -0.8597, -0.503, 0.08891, -0.8597, 1.68e-06, -1.0, 1.655e-06, 2.738e-06, -1.0, 6.254e-06, 1.72e-06, -1.0, -6.339e-07, 1.68e-06, -1.0, 1.655e-06, 1.72e-06, -1.0, -6.339e-07, 6.117e-07, -1.0, -2.918e-07, 1.72e-06, -1.0, -6.339e-07, 2.184e-06, -1.0, -3.095e-06, 6.117e-07, -1.0, -2.918e-07, 6.117e-07, -1.0, -2.918e-07, 2.184e-06, -1.0, -3.095e-06, 3.914e-06, -1.0, 6.722e-07, 6.117e-07, -1.0, -2.918e-07, 3.914e-06, -1.0, 6.722e-07, 1.725e-06, -1.0, 3.035e-07, 2.049e-06, -1.0, 1.555e-06, 6.117e-07, -1.0, -2.918e-07, 1.725e-06, -1.0, 3.035e-07, 0.0, -1.0, 3.617e-10, 6.117e-07, -1.0, -2.918e-07, 2.049e-06, -1.0, 1.555e-06, 2.243e-06, -1.0, 1.704e-06, 0.0, -1.0, 3.617e-10, 2.049e-06, -1.0, 1.555e-06, 0.7366, 0.5721, 0.3606, 0.7366, 0.5721, 0.3606, 0.7366, 0.5721, 0.3606, 0.634, 0.697, 0.3349, 0.634, 0.697, 0.3349, 0.634, 0.697, 0.3349, 0.2539, 0.8894, 0.3801, 0.2539, 0.8894, 0.3801, 0.2539, 0.8894, 0.3801, 0.1334, 0.5992, 0.7894, 0.1334, 0.5992, 0.7894, 0.1334, 0.5992, 0.7894, -0.3674, 0.2233, 0.9029, -0.3674, 0.2233, 0.9029, -0.3674, 0.2233, 0.9029, -0.5099, 0.3985, 0.7624, -0.5099, 0.3985, 0.7624, -0.5099, 0.3985, 0.7624, -0.912, -0.006307, 0.4101, -0.912, -0.006307, 0.4101, -0.912, -0.006307, 0.4101, -0.8629, -0.04346, -0.5035, -0.8629, -0.04346, -0.5035, -0.8629, -0.04346, -0.5035, 0.7478, 0.6399, -0.1771, 0.7478, 0.6399, -0.1771, 0.7478, 0.6399, -0.1771, 0.5164, 0.7963, -0.3151, 0.5164, 0.7963, -0.3151, 0.5164, 0.7963, -0.3151, 0.9319, 0.0451, -0.36, 0.9319, 0.0451, -0.36, 0.9319, 0.0451, -0.36, 0.6127, -0.5241, -0.5915, 0.6127, -0.5241, -0.5915, 0.6127, -0.5241, -0.5915, 0.5721, -0.3746, 0.7296, 0.5721, -0.3746, 0.7296, 0.5721, -0.3746, 0.7296, 0.8139, -0.0325, 0.58, 0.8139, -0.0325, 0.58, 0.8139, -0.0325, 0.58, -0.6715, -0.1333, 0.7289, -0.6715, -0.1333, 0.7289, -0.6715, -0.1333, 0.7289, -0.5587, 0.07713, 0.8258, -0.5587, 0.07713, 0.8258, -0.5587, 0.07713, 0.8258, 0.775, 0.6069, -0.1763, 0.775, 0.6069, -0.1763, 0.775, 0.6069, -0.1763, 0.6324, 0.5973, -0.4933, 0.6324, 0.5973, -0.4933, 0.6324, 0.5973, -0.4933, -0.1887, -0.2952, -0.9366, -0.1887, -0.2952, -0.9366, -0.1887, -0.2952, -0.9366, -0.5982, 0.2468, -0.7624, -0.5982, 0.2468, -0.7624, -0.5982, 0.2468, -0.7624, -0.6185, 0.05248, -0.784, -0.6185, 0.05248, -0.784, -0.6185, 0.05248, -0.784, -0.7229, -0.2117, -0.6578, -0.7229, -0.2117, -0.6578, -0.7229, -0.2117, -0.6578, -0.7217, 0.2457, -0.6471, -0.7217, 0.2457, -0.6471, -0.7217, 0.2457, -0.6471, -0.5694, 0.4577, -0.6828, -0.5694, 0.4577, -0.6828, -0.5694, 0.4577, -0.6828, -0.6161, 0.4312, -0.6591, -0.6161, 0.4312, -0.6591, -0.6161, 0.4312, -0.6591, 0.6252, -0.5095, -0.5912, 0.6252, -0.5095, -0.5912, 0.6252, -0.5095, -0.5912, 0.2359, -0.6561, -0.7168, 0.2359, -0.6561, -0.7168, 0.2359, -0.6561, -0.7168, 0.1664, -0.6091, 0.7755, 0.1664, -0.6091, 0.7755, 0.1664, -0.6091, 0.7755, 0.4243, -0.5469, 0.7217, 0.4243, -0.5469, 0.7217, 0.4243, -0.5469, 0.7217, -0.6608, 0.2206, 0.7174, -0.6608, 0.2206, 0.7174, -0.6608, 0.2206, 0.7174, -0.5681, 0.3431, 0.7481, -0.5683, 0.343, 0.7479, -0.5699, 0.3424, 0.747, -0.5701, 0.3422, 0.7469, -0.5699, 0.3424, 0.747, -0.5683, 0.343, 0.7479, -0.5068, 0.4137, 0.7563, -0.5068, 0.4137, 0.7563, -0.5068, 0.4137, 0.7563, -0.5399, 0.004448, 0.8417, -0.5399, 0.004448, 0.8417, -0.5399, 0.004448, 0.8417, -0.6708, -0.05186, -0.7399, -0.6708, -0.05186, -0.7399, -0.6708, -0.05186, -0.7399, -0.5597, 0.4968, -0.6633, -0.5597, 0.4968, -0.6633, -0.5597, 0.4968, -0.6633, 0.3507, -0.5847, -0.7315, 0.3444, -0.5928, -0.728, 0.3457, -0.5912, -0.7287, 0.3457, -0.5912, -0.7287, 0.3522, -0.5827, -0.7324, 0.3507, -0.5847, -0.7315, 0.3893, -0.4489, 0.8043, 0.3893, -0.4489, 0.8043, 0.3893, -0.4489, 0.8043, 0.4702, -0.2853, 0.8351, 0.4688, -0.2865, 0.8356, 0.4619, -0.2917, 0.8376, 0.4688, -0.2865, 0.8356, 0.4596, -0.2935, 0.8383, 0.4619, -0.2917, 0.8376, 0.3749, -0.3979, 0.8373, 0.3749, -0.3979, 0.8373, 0.3749, -0.3979, 0.8373, -0.01334, 0.03405, 0.9993, -0.01334, 0.03405, 0.9993, -0.01334, 0.03405, 0.9993, -0.4982, 0.08814, 0.8626, -0.4982, 0.08814, 0.8626, -0.4982, 0.08814, 0.8626, -0.5309, 0.3605, 0.7669, -0.5309, 0.3605, 0.7669, -0.5309, 0.3605, 0.7669, -0.5946, 0.4253, 0.6824, -0.5946, 0.4253, 0.6824, -0.5946, 0.4253, 0.6824, -0.7249, -0.2292, -0.6495, -0.7249, -0.2292, -0.6495, -0.7249, -0.2292, -0.6495, 0.5851, -0.4177, -0.6951, 0.5851, -0.4177, -0.6951, 0.5851, -0.4177, -0.6951, 0.4164, -0.6148, -0.6698, 0.4164, -0.6148, -0.6698, 0.4164, -0.6148, -0.6698, 0.55, -0.3707, 0.7484, 0.55, -0.3707, 0.7484, 0.55, -0.3707, 0.7484, 0.09657, 0.4305, 0.8974, 0.09657, 0.4305, 0.8974, 0.09657, 0.4305, 0.8974, 0.3814, -0.8193, -0.4281, 0.3814, -0.8193, -0.4281, 0.3814, -0.8193, -0.4281, 0.000999, -0.9867, -0.1624, 0.000999, -0.9867, -0.1624, 0.000999, -0.9867, -0.1624, 0.1095, -0.9936, 0.02888, 0.1095, -0.9936, 0.02888, 0.1095, -0.9936, 0.02888, 0.09952, -0.9948, -0.02285, 0.09952, -0.9948, -0.02285, 0.09952, -0.9948, -0.02285, 0.01206, -0.9854, 0.1699, 0.01206, -0.9854, 0.1699, 0.01206, -0.9854, 0.1699, 0.1037, -0.9939, -0.03738, 0.1037, -0.9939, -0.03738, 0.1037, -0.9939, -0.03738, 0.09899, -0.9949, 0.01763, 0.09899, -0.9949, 0.01763, 0.09899, -0.9949, 0.01763, 0.3436, -0.8663, 0.3626, 0.3436, -0.8663, 0.3626, 0.3436, -0.8663, 0.3626, 0.5774, 0.5045, 0.642, 0.5774, 0.5045, 0.642, 0.5774, 0.5045, 0.642, -0.02538, 0.7568, 0.6532, -0.02538, 0.7568, 0.6532, -0.02538, 0.7568, 0.6532, 0.5905, 0.8026, -0.08436, 0.5905, 0.8026, -0.08436, 0.5905, 0.8026, -0.08436, 0.8488, 0.3309, 0.4123, 0.8488, 0.3309, 0.4123, 0.8488, 0.3309, 0.4123, -0.09323, 0.7689, -0.6325, -0.09323, 0.7689, -0.6325, -0.09323, 0.7689, -0.6325, 0.5953, 0.8033, 0.01915, 0.5953, 0.8033, 0.01915, 0.5953, 0.8033, 0.01915, -0.4023, 0.9132, -0.06513, -0.4023, 0.9132, -0.06513, -0.4023, 0.9132, -0.06513, 0.7137, 0.2737, -0.6447, 0.7137, 0.2737, -0.6447, 0.7137, 0.2737, -0.6447, 0.6481, 0.1042, -0.7544, 0.6482, 0.1039, -0.7544, 0.649, 0.09995, -0.7542, 0.8532, 0.073, 0.5165, 0.8532, 0.073, 0.5165, 0.8532, 0.073, 0.5165, -0.3768, 0.9165, 0.1341, -0.3768, 0.9165, 0.1341, -0.3768, 0.9165, 0.1341, -0.1782, 0.4668, 0.8662, -0.1782, 0.4668, 0.8662, -0.1782, 0.4668, 0.8662, 0.553, 0.4714, -0.687, 0.553, 0.4714, -0.687, 0.553, 0.4714, -0.687, 0.5718, 0.511, -0.6418, 0.5718, 0.511, -0.6418, 0.5718, 0.511, -0.6418, -0.4222, -0.06557, 0.9041, -0.4222, -0.06557, 0.9041, -0.4222, -0.06557, 0.9041, -0.6877, 0.2505, 0.6814, -0.6877, 0.2505, 0.6814, -0.6877, 0.2505, 0.6814, -0.5699, -0.294, 0.7673, -0.5699, -0.294, 0.7673, -0.5699, -0.294, 0.7673, -0.5167, -0.2941, -0.8041, -0.5167, -0.2941, -0.8041, -0.5167, -0.2941, -0.8041, -0.5972, -0.2545, -0.7606, -0.5972, -0.2545, -0.7606, -0.5972, -0.2545, -0.7606, -0.7078, 0.2128, -0.6736, -0.7078, 0.2128, -0.6736, -0.7078, 0.2128, -0.6736, -0.5215, 0.001834, -0.8532, -0.5215, 0.001834, -0.8532, -0.5215, 0.001834, -0.8532, -0.315, 0.4411, -0.8403, -0.315, 0.4411, -0.8403, -0.315, 0.4411, -0.8403, -0.6095, -0.5593, 0.5618, -0.6095, -0.5593, 0.5618, -0.6095, -0.5593, 0.5618, -0.7864, -0.1735, 0.5929, -0.7864, -0.1735, 0.5929, -0.7864, -0.1735, 0.5929, -0.8101, -0.1272, 0.5723, -0.8101, -0.1272, 0.5723, -0.8101, -0.1272, 0.5723, -0.6395, -0.1136, -0.7604, -0.6395, -0.1136, -0.7604, -0.6395, -0.1136, -0.7604, -0.5415, -0.2315, -0.8082, -0.5415, -0.2315, -0.8082, -0.5415, -0.2315, -0.8082, 0.6482, 0.1039, -0.7544, 0.6482, 0.09963, -0.7549, 0.649, 0.09995, -0.7542, 0.7405, 0.1696, 0.6503, 0.7405, 0.1696, 0.6503, 0.7405, 0.1696, 0.6503, 0.7655, 0.03922, 0.6422, 0.7655, 0.03922, 0.6422, 0.7655, 0.03922, 0.6422, 0.7746, 0.1346, 0.6179, 0.7746, 0.1346, 0.6179, 0.7746, 0.1346, 0.6179, 0.7814, -0.01574, 0.6238, 0.7814, -0.01574, 0.6238, 0.7814, -0.01574, 0.6238, 0.793, -0.1511, 0.5901, 0.793, -0.1511, 0.5901, 0.793, -0.1511, 0.5901, -0.8221, 0.08118, 0.5635, -0.8221, 0.08118, 0.5635, -0.8221, 0.08118, 0.5635, -0.8133, 0.119, 0.5696, -0.8133, 0.119, 0.5696, -0.8133, 0.119, 0.5696, -0.6433, 0.09418, -0.7598, -0.6433, 0.09418, -0.7598, -0.6433, 0.09418, -0.7598, -0.6165, 0.1675, -0.7693, -0.6165, 0.1675, -0.7693, -0.6165, 0.1675, -0.7693, 0.6422, 0.1655, -0.7485, 0.6422, 0.1655, -0.7485, 0.6422, 0.1655, -0.7485, 0.6481, 0.09905, -0.7551, 0.649, 0.09995, -0.7542, 0.6482, 0.09963, -0.7549, 0.6285, 0.0783, -0.7738, 0.6285, 0.0783, -0.7738, 0.6285, 0.0783, -0.7738, 0.6193, 0.1804, -0.7642, 0.6193, 0.1804, -0.7642, 0.6193, 0.1804, -0.7642, 0.6002, 0.146, -0.7864, 0.6002, 0.146, -0.7864, 0.6002, 0.146, -0.7864, 0.7974, -0.1219, 0.591, 0.7974, -0.1219, 0.591, 0.7974, -0.1219, 0.591, 0.7725, -0.4269, 0.4701, 0.7725, -0.4269, 0.4701, 0.7725, -0.4269, 0.4701, 0.592, 0.0152, -0.8058, 0.592, 0.0152, -0.8058, 0.592, 0.0152, -0.8058, 0.61, 0.1695, -0.7741, 0.61, 0.1695, -0.7741, 0.61, 0.1695, -0.7741, -0.5692, 0.1924, -0.7994, -0.5692, 0.1924, -0.7994, -0.5692, 0.1924, -0.7994, -0.5407, -0.02182, -0.841, -0.5407, -0.02182, -0.841, -0.5407, -0.02182, -0.841, -0.5569, -0.05357, -0.8289, -0.5569, -0.05357, -0.8289, -0.5569, -0.05357, -0.8289, 0.552, -0.03626, -0.833, 0.552, -0.03626, -0.833, 0.552, -0.03626, -0.833, -0.6249, 0.08957, -0.7756, -0.6249, 0.08957, -0.7756, -0.6249, 0.08957, -0.7756, -0.9472, -0.1319, 0.2921, -0.9472, -0.1319, 0.2921, -0.9472, -0.1319, 0.2921, -0.9019, -0.3541, 0.2475, -0.9019, -0.3541, 0.2475, -0.9019, -0.3541, 0.2475, -0.7141, -0.4688, 0.5199, -0.7141, -0.4688, 0.5199, -0.7141, -0.4688, 0.5199, -0.5361, 0.07634, -0.8407, -0.5361, 0.07634, -0.8407, -0.5361, 0.07634, -0.8407, -0.3519, 0.3509, -0.8678, -0.3519, 0.3509, -0.8678, -0.3519, 0.3509, -0.8678, 0.5695, 0.2697, -0.7765, 0.5695, 0.2697, -0.7765, 0.5695, 0.2697, -0.7765, 0.5876, 0.4933, -0.6414, 0.5876, 0.4933, -0.6414, 0.5876, 0.4933, -0.6414, -0.2998, 0.6969, -0.6515, -0.2998, 0.6969, -0.6515, -0.2998, 0.6969, -0.6515, -0.4854, -0.8566, 0.1751, -0.4854, -0.8566, 0.1751, -0.4854, -0.8566, 0.1751, -0.4727, -0.8724, -0.1246, -0.4727, -0.8724, -0.1246, -0.4727, -0.8724, -0.1246, 0.5718, 0.511, 0.6418, 0.5718, 0.511, 0.6418, 0.5718, 0.511, 0.6418, 0.553, 0.4714, 0.687, 0.553, 0.4714, 0.687, 0.553, 0.4714, 0.687, -0.09322, 0.7689, 0.6325, -0.09322, 0.7689, 0.6325, -0.09322, 0.7689, 0.6325, 0.5953, 0.8033, -0.01915, 0.5953, 0.8033, -0.01915, 0.5953, 0.8033, -0.01915, -0.4023, 0.9132, 0.06514, -0.4023, 0.9132, 0.06514, -0.4023, 0.9132, 0.06514, -0.315, 0.4411, 0.8404, -0.315, 0.4411, 0.8404, -0.315, 0.4411, 0.8404, -0.5215, 0.001834, 0.8532, -0.5215, 0.001834, 0.8532, -0.5215, 0.001834, 0.8532, -0.7078, 0.2128, 0.6736, -0.7078, 0.2128, 0.6736, -0.7078, 0.2128, 0.6736, -0.02538, 0.7568, -0.6532, -0.02538, 0.7568, -0.6532, -0.02538, 0.7568, -0.6532, 0.5905, 0.8026, 0.08436, 0.5905, 0.8026, 0.08436, 0.5905, 0.8026, 0.08436, -0.3768, 0.9165, -0.1341, -0.3768, 0.9165, -0.1341, -0.3768, 0.9165, -0.1341, 0.8532, 0.073, -0.5165, 0.8532, 0.073, -0.5165, 0.8532, 0.073, -0.5165, 0.6482, 0.1039, 0.7544, 0.6481, 0.1042, 0.7544, 0.649, 0.09999, 0.7542, 0.7137, 0.2737, 0.6447, 0.7137, 0.2737, 0.6447, 0.7137, 0.2737, 0.6447, -0.5972, -0.2545, 0.7606, -0.5972, -0.2545, 0.7606, -0.5972, -0.2545, 0.7606, 0.5774, 0.5045, -0.642, 0.5774, 0.5045, -0.642, 0.5774, 0.5045, -0.642, 0.8488, 0.3309, -0.4123, 0.8488, 0.3309, -0.4123, 0.8488, 0.3309, -0.4123, -0.1782, 0.4668, -0.8662, -0.1782, 0.4668, -0.8662, -0.1782, 0.4668, -0.8662, -0.4222, -0.06557, -0.9041, -0.4222, -0.06557, -0.9041, -0.4222, -0.06557, -0.9041, -0.6877, 0.2505, -0.6814, -0.6877, 0.2505, -0.6814, -0.6877, 0.2505, -0.6814, -0.5699, -0.294, -0.7674, -0.5699, -0.294, -0.7674, -0.5699, -0.294, -0.7674, -0.6095, -0.5593, -0.5618, -0.6095, -0.5593, -0.5618, -0.6095, -0.5593, -0.5618, 0.7405, 0.1696, -0.6503, 0.7405, 0.1696, -0.6503, 0.7405, 0.1696, -0.6503, 0.7655, 0.03922, -0.6422, 0.7655, 0.03922, -0.6422, 0.7655, 0.03922, -0.6422, 0.7746, 0.1346, -0.6179, 0.7746, 0.1346, -0.6179, 0.7746, 0.1346, -0.6179, 0.649, 0.09999, 0.7542, 0.6481, 0.09905, 0.7551, 0.6482, 0.09968, 0.7549, 0.6482, 0.09968, 0.7549, 0.6482, 0.1039, 0.7544, 0.649, 0.09999, 0.7542, -0.5415, -0.2315, 0.8082, -0.5415, -0.2315, 0.8082, -0.5415, -0.2315, 0.8082, -0.5167, -0.2941, 0.8041, -0.5167, -0.2941, 0.8041, -0.5167, -0.2941, 0.8041, -0.7864, -0.1735, -0.5929, -0.7864, -0.1735, -0.5929, -0.7864, -0.1735, -0.5929, -0.8101, -0.1272, -0.5723, -0.8101, -0.1272, -0.5723, -0.8101, -0.1272, -0.5723, -0.8133, 0.119, -0.5696, -0.8133, 0.119, -0.5696, -0.8133, 0.119, -0.5696, -0.8221, 0.08117, -0.5635, -0.8221, 0.08117, -0.5635, -0.8221, 0.08117, -0.5635, 0.793, -0.1511, -0.5901, 0.793, -0.1511, -0.5901, 0.793, -0.1511, -0.5901, 0.7814, -0.01574, -0.6238, 0.7814, -0.01574, -0.6238, 0.7814, -0.01574, -0.6238, 0.6285, 0.0783, 0.7738, 0.6285, 0.0783, 0.7738, 0.6285, 0.0783, 0.7738, 0.6422, 0.1655, 0.7485, 0.6422, 0.1655, 0.7485, 0.6422, 0.1655, 0.7485, -0.6395, -0.1136, 0.7604, -0.6395, -0.1136, 0.7604, -0.6395, -0.1136, 0.7604, -0.6433, 0.09419, 0.7598, -0.6433, 0.09419, 0.7598, -0.6433, 0.09419, 0.7598, -0.6165, 0.1675, 0.7693, -0.6165, 0.1675, 0.7693, -0.6165, 0.1675, 0.7693, -0.6249, 0.08957, 0.7756, -0.6249, 0.08957, 0.7756, -0.6249, 0.08957, 0.7756, -0.9472, -0.1319, -0.2921, -0.9472, -0.1319, -0.2921, -0.9472, -0.1319, -0.2921, -0.7141, -0.4688, -0.5199, -0.7141, -0.4688, -0.5199, -0.7141, -0.4688, -0.5199, -0.5692, 0.1924, 0.7994, -0.5692, 0.1924, 0.7994, -0.5692, 0.1924, 0.7994, -0.5407, -0.02182, 0.841, -0.5407, -0.02182, 0.841, -0.5407, -0.02182, 0.841, -0.9019, -0.3541, -0.2475, -0.9019, -0.3541, -0.2475, -0.9019, -0.3541, -0.2475, 0.6193, 0.1804, 0.7642, 0.6193, 0.1804, 0.7642, 0.6193, 0.1804, 0.7642, 0.6002, 0.146, 0.7864, 0.6002, 0.146, 0.7864, 0.6002, 0.146, 0.7864, 0.552, -0.03626, 0.833, 0.552, -0.03626, 0.833, 0.552, -0.03626, 0.833, -0.5569, -0.05357, 0.8289, -0.5569, -0.05357, 0.8289, -0.5569, -0.05357, 0.8289, -0.5361, 0.07634, 0.8407, -0.5361, 0.07634, 0.8407, -0.5361, 0.07634, 0.8407, -0.3519, 0.3509, 0.8678, -0.3519, 0.3509, 0.8678, -0.3519, 0.3509, 0.8678, -0.2998, 0.6969, 0.6515, -0.2998, 0.6969, 0.6515, -0.2998, 0.6969, 0.6515, 0.5876, 0.4933, 0.6414, 0.5876, 0.4933, 0.6414, 0.5876, 0.4933, 0.6414, 0.7974, -0.1219, -0.591, 0.7974, -0.1219, -0.591, 0.7974, -0.1219, -0.591, 0.7725, -0.4269, -0.4701, 0.7725, -0.4269, -0.4701, 0.7725, -0.4269, -0.4701, 0.592, 0.0152, 0.8058, 0.592, 0.0152, 0.8058, 0.592, 0.0152, 0.8058, 0.61, 0.1695, 0.7741, 0.61, 0.1695, 0.7741, 0.61, 0.1695, 0.7741, 0.5695, 0.2697, 0.7765, 0.5695, 0.2697, 0.7765, 0.5695, 0.2697, 0.7765, 0.09899, -0.9949, -0.01763, 0.09899, -0.9949, -0.01763, 0.09899, -0.9949, -0.01763, 0.1037, -0.9939, 0.03739, 0.1037, -0.9939, 0.03739, 0.1037, -0.9939, 0.03739, 0.01206, -0.9854, -0.1699, 0.01206, -0.9854, -0.1699, 0.01206, -0.9854, -0.1699, 0.0009992, -0.9867, 0.1624, 0.0009992, -0.9867, 0.1624, 0.0009992, -0.9867, 0.1624, 0.1095, -0.9936, -0.02888, 0.1095, -0.9936, -0.02888, 0.1095, -0.9936, -0.02888, 0.09952, -0.9948, 0.02284, 0.09952, -0.9948, 0.02284, 0.09952, -0.9948, 0.02284, 0.3436, -0.8663, -0.3627, 0.3436, -0.8663, -0.3627, 0.3436, -0.8663, -0.3627, 0.3814, -0.8193, 0.4281, 0.3814, -0.8193, 0.4281, 0.3814, -0.8193, 0.4281, -0.4727, -0.8724, 0.1246, -0.4727, -0.8724, 0.1246, -0.4727, -0.8724, 0.1246, -0.4854, -0.8566, -0.1751, -0.4854, -0.8566, -0.1751, -0.4854, -0.8566, -0.1751, -0.909, 0.2251, -0.3507, -0.909, 0.2251, -0.3507, -0.909, 0.2251, -0.3507, -0.909, 0.2251, 0.3507, -0.909, 0.2251, 0.3507, -0.909, 0.2251, 0.3507, 0.2045, -0.5746, -0.7925, 0.2045, -0.5746, -0.7925, 0.2045, -0.5746, -0.7925, 0.1224, -0.6304, -0.7665, 0.1224, -0.6304, -0.7665, 0.1224, -0.6304, -0.7665, 0.4206, -0.7644, 0.4887, 0.4206, -0.7644, 0.4887, 0.4206, -0.7644, 0.4887, 0.647, -0.6774, 0.35, 0.647, -0.6774, 0.35, 0.647, -0.6774, 0.35, 0.637, -0.6901, 0.3435, 0.637, -0.6901, 0.3435, 0.637, -0.6901, 0.3435, 0.2793, -0.325, -0.9035, 0.2793, -0.325, -0.9035, 0.2793, -0.325, -0.9035, 0.4906, -0.05809, -0.8695, 0.4906, -0.05809, -0.8695, 0.4906, -0.05809, -0.8695, 0.6279, -0.05223, -0.7765, 0.6279, -0.05223, -0.7765, 0.6279, -0.05223, -0.7765, 0.2214, 0.2188, -0.9503, 0.2214, 0.2188, -0.9503, 0.2214, 0.2188, -0.9503, 0.2648, -0.3073, -0.914, 0.2648, -0.3073, -0.914, 0.2648, -0.3073, -0.914, -0.6944, -0.7166, -0.06603, -0.6944, -0.7166, -0.06603, -0.6944, -0.7166, -0.06603, 0.4899, 0.01354, -0.8717, 0.4899, 0.01354, -0.8717, 0.4899, 0.01354, -0.8717, 0.2317, -0.5353, -0.8123, 0.2317, -0.5353, -0.8123, 0.2317, -0.5353, -0.8123, 0.3549, -0.5388, -0.764, 0.3549, -0.5388, -0.764, 0.3549, -0.5388, -0.764, 0.5796, -0.1126, -0.8071, 0.5796, -0.1126, -0.8071, 0.5796, -0.1126, -0.8071, 0.397, 0.3203, -0.8601, 0.397, 0.3203, -0.8601, 0.397, 0.3203, -0.8601, 0.4025, 0.4338, -0.8061, 0.4025, 0.4338, -0.8061, 0.4025, 0.4338, -0.8061, 0.3768, 0.4504, -0.8094, 0.3768, 0.4504, -0.8094, 0.3768, 0.4504, -0.8094, 0.142, -0.2695, -0.9525, 0.142, -0.2695, -0.9525, 0.142, -0.2695, -0.9525, 0.157, 0.3473, -0.9245, 0.157, 0.3473, -0.9245, 0.157, 0.3473, -0.9245, 0.2046, -0.5746, 0.7925, 0.2046, -0.5746, 0.7925, 0.2046, -0.5746, 0.7925, 0.1224, -0.6304, 0.7665, 0.1224, -0.6304, 0.7665, 0.1224, -0.6304, 0.7665, 0.4906, -0.05809, 0.8695, 0.4906, -0.05809, 0.8695, 0.4906, -0.05809, 0.8695, 0.4899, 0.01354, 0.8717, 0.4899, 0.01354, 0.8717, 0.4899, 0.01354, 0.8717, 0.157, 0.3473, 0.9245, 0.157, 0.3473, 0.9245, 0.157, 0.3473, 0.9245, 0.4206, -0.7644, -0.4887, 0.4206, -0.7644, -0.4887, 0.4206, -0.7644, -0.4887, -0.6944, -0.7166, 0.06603, -0.6944, -0.7166, 0.06603, -0.6944, -0.7166, 0.06603, 0.2648, -0.3073, 0.914, 0.2648, -0.3073, 0.914, 0.2648, -0.3073, 0.914, 0.2214, 0.2188, 0.9503, 0.2214, 0.2188, 0.9503, 0.2214, 0.2188, 0.9503, 0.6279, -0.05223, 0.7765, 0.6279, -0.05223, 0.7765, 0.6279, -0.05223, 0.7765, 0.5796, -0.1126, 0.8071, 0.5796, -0.1126, 0.8071, 0.5796, -0.1126, 0.8071, 0.3549, -0.5388, 0.764, 0.3549, -0.5388, 0.764, 0.3549, -0.5388, 0.764, 0.2317, -0.5353, 0.8123, 0.2317, -0.5353, 0.8123, 0.2317, -0.5353, 0.8123, 0.647, -0.6774, -0.35, 0.647, -0.6774, -0.35, 0.647, -0.6774, -0.35, 0.637, -0.6901, -0.3435, 0.637, -0.6901, -0.3435, 0.637, -0.6901, -0.3435, 0.9953, 0.0534, 0.08048, 0.9953, 0.0534, 0.08048, 0.9953, 0.0534, 0.08048, 0.9824, 0.08714, 0.1653, 0.9824, 0.08714, 0.1653, 0.9824, 0.08714, 0.1653, 0.9824, 0.08714, -0.1653, 0.9824, 0.08714, -0.1653, 0.9824, 0.08714, -0.1653, 0.9953, 0.0534, -0.08047, 0.9953, 0.0534, -0.08047, 0.9953, 0.0534, -0.08047, 0.7287, -0.1861, -0.6591, 0.7287, -0.1861, -0.6591, 0.7287, -0.1861, -0.6591, 0.3628, -0.1973, -0.9107, 0.3628, -0.1973, -0.9107, 0.3628, -0.1973, -0.9107, 0.2793, -0.325, 0.9035, 0.2793, -0.325, 0.9035, 0.2793, -0.325, 0.9035, 0.3628, -0.1973, 0.9107, 0.3628, -0.1973, 0.9107, 0.3628, -0.1973, 0.9107, 0.7287, -0.1861, 0.6591, 0.7287, -0.1861, 0.6591, 0.7287, -0.1861, 0.6591, 0.77, -0.2905, 0.5681, 0.77, -0.2905, 0.5681, 0.77, -0.2905, 0.5681, 0.9427, 0.2529, 0.2178, 0.9427, 0.2529, 0.2178, 0.9427, 0.2529, 0.2178, 0.9427, 0.2529, -0.2178, 0.9427, 0.2529, -0.2178, 0.9427, 0.2529, -0.2178, 0.77, -0.2905, -0.5681, 0.77, -0.2905, -0.5681, 0.77, -0.2905, -0.5681, 0.6287, -0.5324, -0.5669, 0.6287, -0.5324, -0.5669, 0.6287, -0.5324, -0.5669, 0.0771, -0.8662, -0.4938, 0.0771, -0.8662, -0.4938, 0.0771, -0.8662, -0.4938, -0.5873, -0.6032, -0.5397, -0.5869, -0.6052, -0.5378, -0.5873, -0.6028, -0.5401, -0.5865, -0.6078, -0.5353, -0.5869, -0.6052, -0.5378, -0.5873, -0.6032, -0.5397, -0.7007, -0.5758, -0.4212, -0.7006, -0.5758, -0.4215, -0.7014, -0.5734, -0.4234, -0.5869, -0.6052, 0.5378, -0.5865, -0.6078, 0.5353, -0.5873, -0.6032, 0.5397, -0.5869, -0.6052, 0.5378, -0.5873, -0.6032, 0.5397, -0.5873, -0.6028, 0.5401, 0.0771, -0.8662, 0.4938, 0.0771, -0.8662, 0.4938, 0.0771, -0.8662, 0.4938, 0.6287, -0.5324, 0.5669, 0.6287, -0.5324, 0.5669, 0.6287, -0.5324, 0.5669, -0.7007, -0.5759, 0.4212, -0.7007, -0.5759, 0.4212, -0.7007, -0.5759, 0.4212, -0.7016, -0.573, 0.4237, -0.7016, -0.573, 0.4237, -0.7016, -0.573, 0.4237, -0.7014, -0.5734, -0.4234, -0.7006, -0.5758, -0.4215, -0.7016, -0.573, -0.4237, 0.4676, 0.7453, 0.4753, 0.4676, 0.7453, 0.4753, 0.4676, 0.7453, 0.4753, 0.61, 0.692, 0.386, 0.61, 0.692, 0.386, 0.61, 0.692, 0.386, 0.4979, 0.8077, 0.3159, 0.4979, 0.8077, 0.3159, 0.4979, 0.8077, 0.3159, 0.7074, 0.6933, 0.1372, 0.7074, 0.6933, 0.1372, 0.7074, 0.6933, 0.1372, 0.7074, 0.6933, -0.1372, 0.7074, 0.6933, -0.1372, 0.7074, 0.6933, -0.1372, 0.4979, 0.8077, -0.3159, 0.4979, 0.8077, -0.3159, 0.4979, 0.8077, -0.3159, 0.61, 0.692, -0.386, 0.61, 0.692, -0.386, 0.61, 0.692, -0.386, 0.4676, 0.7453, -0.4753, 0.4676, 0.7453, -0.4753, 0.4676, 0.7453, -0.4753, 0.5022, 0.7293, 0.4646, 0.5022, 0.7293, 0.4646, 0.5022, 0.7293, 0.4646, 0.7678, 0.5568, 0.317, 0.7678, 0.5568, 0.317, 0.7678, 0.5568, 0.317, 0.7743, 0.5709, 0.2729, 0.7743, 0.5709, 0.2729, 0.7743, 0.5709, 0.2729, 0.965, 0.2616, 0.01734, 0.965, 0.2616, 0.01734, 0.965, 0.2616, 0.01734, 0.965, 0.2616, -0.01734, 0.965, 0.2616, -0.01734, 0.965, 0.2616, -0.01734, 0.7743, 0.5709, -0.2729, 0.7743, 0.5709, -0.2729, 0.7743, 0.5709, -0.2729, 0.7678, 0.5568, -0.317, 0.7678, 0.5568, -0.317, 0.7678, 0.5568, -0.317, 0.5022, 0.7293, -0.4646, 0.5022, 0.7293, -0.4646, 0.5022, 0.7293, -0.4646, 0.3837, 0.6477, 0.6582, 0.3837, 0.6477, 0.6582, 0.3837, 0.6477, 0.6582, 0.333, 0.4762, 0.8139, 0.333, 0.4762, 0.8139, 0.333, 0.4762, 0.8139, 0.8101, 0.1164, 0.5747, 0.8101, 0.1164, 0.5747, 0.8101, 0.1164, 0.5747, -0.5089, -0.6052, 0.6122, -0.5089, -0.6052, 0.6122, -0.5089, -0.6052, 0.6122, -0.4585, -0.4081, -0.7894, -0.4585, -0.4081, -0.7894, -0.4585, -0.4081, -0.7894, 0.8009, -0.4325, 0.4141, 0.8009, -0.4325, 0.4141, 0.8009, -0.4325, 0.4141, 0.842, -0.4454, 0.3043, 0.842, -0.4454, 0.3043, 0.842, -0.4454, 0.3043, 0.5234, -0.6033, 0.6017, 0.5234, -0.6033, 0.6017, 0.5234, -0.6033, 0.6017, 0.7105, -0.4147, 0.5685, 0.7105, -0.4147, 0.5685, 0.7105, -0.4147, 0.5685, -0.6577, 0.07761, 0.7493, -0.6577, 0.07761, 0.7493, -0.6577, 0.07761, 0.7493, -0.5879, 0.1145, 0.8008, -0.5879, 0.1145, 0.8008, -0.5879, 0.1145, 0.8008, -0.8759, 0.4107, -0.2532, -0.8759, 0.4107, -0.2532, -0.8759, 0.4107, -0.2532, -0.502, 0.8308, -0.2404, -0.502, 0.8308, -0.2404, -0.502, 0.8308, -0.2404, -0.02198, 0.5809, -0.8137, -0.02198, 0.5809, -0.8137, -0.02198, 0.5809, -0.8137, -0.02707, 0.9015, -0.4318, -0.02707, 0.9015, -0.4318, -0.02707, 0.9015, -0.4318, 0.6538, 0.7561, -0.0292, 0.6538, 0.7561, -0.0292, 0.6538, 0.7561, -0.0292, 0.03682, 0.7869, 0.616, 0.03682, 0.7869, 0.616, 0.03682, 0.7869, 0.616, -0.1692, 0.825, 0.5393, -0.1692, 0.825, 0.5393, -0.1692, 0.825, 0.5393, 0.5712, -0.3529, -0.7411, 0.5712, -0.3529, -0.7411, 0.5712, -0.3529, -0.7411, 0.942, -0.3088, -0.1315, 0.942, -0.3088, -0.1315, 0.942, -0.3088, -0.1315, 0.6202, -0.7764, 0.1117, 0.6202, -0.7764, 0.1117, 0.6202, -0.7764, 0.1117, 0.5171, 0.8558, -0.01338, 0.5171, 0.8558, -0.01338, 0.5171, 0.8558, -0.01338, 0.4524, 0.8766, -0.1643, 0.4524, 0.8766, -0.1643, 0.4524, 0.8766, -0.1643, 0.6706, 0.7312, -0.1249, 0.6706, 0.7312, -0.1249, 0.6706, 0.7312, -0.1249, 0.6646, 0.563, -0.4913, 0.6646, 0.563, -0.4913, 0.6646, 0.563, -0.4913, 0.4776, -0.6388, -0.6031, 0.4776, -0.6388, -0.6031, 0.4776, -0.6388, -0.6031, 0.408, -0.6638, -0.6268, 0.408, -0.6638, -0.6268, 0.408, -0.6638, -0.6268, 0.6202, -0.7764, -0.1117, 0.6202, -0.7764, -0.1117, 0.6202, -0.7764, -0.1117, 0.5171, 0.8558, 0.01338, 0.5171, 0.8558, 0.01338, 0.5171, 0.8558, 0.01338, 0.4524, 0.8766, 0.1643, 0.4524, 0.8766, 0.1643, 0.4524, 0.8766, 0.1643, 0.6706, 0.7312, 0.1249, 0.6706, 0.7312, 0.1249, 0.6706, 0.7312, 0.1249, 0.6646, 0.5629, 0.4913, 0.6646, 0.5629, 0.4913, 0.6646, 0.5629, 0.4913, 0.4776, -0.6388, 0.6031, 0.4776, -0.6388, 0.6031, 0.4776, -0.6388, 0.6031, 0.408, -0.6638, 0.6268, 0.408, -0.6638, 0.6268, 0.408, -0.6638, 0.6268, 0.3457, -0.831, 0.4359, 0.3457, -0.831, 0.4359, 0.3457, -0.831, 0.4359, 0.3457, -0.831, -0.4359, 0.3457, -0.831, -0.4359, 0.3457, -0.831, -0.4359, -0.4438, -0.8094, 0.3846, -0.4438, -0.8094, 0.3846, -0.4438, -0.8094, 0.3846, -0.5608, -0.7478, 0.3554, -0.5608, -0.7478, 0.3554, -0.5608, -0.7478, 0.3554, 0.942, -0.3088, 0.1315, 0.942, -0.3088, 0.1315, 0.942, -0.3088, 0.1315, 0.5712, -0.3529, 0.7411, 0.5712, -0.3529, 0.7411, 0.5712, -0.3529, 0.7411, -0.5608, -0.7478, -0.3554, -0.5608, -0.7478, -0.3554, -0.5608, -0.7478, -0.3554, -0.4438, -0.8094, -0.3845, -0.4438, -0.8094, -0.3845, -0.4438, -0.8094, -0.3845, 0.142, -0.2695, 0.9525, 0.142, -0.2695, 0.9525, 0.142, -0.2695, 0.9525, 0.3768, 0.4504, 0.8094, 0.3768, 0.4504, 0.8094, 0.3768, 0.4504, 0.8094, 0.4025, 0.4338, 0.8061, 0.4025, 0.4338, 0.8061, 0.4025, 0.4338, 0.8061, 0.397, 0.3203, 0.8601, 0.397, 0.3203, 0.8601, 0.397, 0.3203, 0.8601, 0.3837, 0.6477, -0.6582, 0.3837, 0.6477, -0.6582, 0.3837, 0.6477, -0.6582, 0.333, 0.4762, -0.8139, 0.333, 0.4762, -0.8139, 0.333, 0.4762, -0.8139, 0.8101, 0.1164, -0.5747, 0.8101, 0.1164, -0.5747, 0.8101, 0.1164, -0.5747, 0.7105, -0.4147, -0.5685, 0.7105, -0.4147, -0.5685, 0.7105, -0.4147, -0.5685, 0.5234, -0.6033, -0.6017, 0.5234, -0.6033, -0.6017, 0.5234, -0.6033, -0.6017, 0.842, -0.4454, -0.3043, 0.842, -0.4454, -0.3043, 0.842, -0.4454, -0.3043, 0.8009, -0.4325, -0.4141, 0.8009, -0.4325, -0.4141, 0.8009, -0.4325, -0.4141, -0.02707, 0.9015, 0.4318, -0.02707, 0.9015, 0.4318, -0.02707, 0.9015, 0.4318, -0.5089, -0.6052, -0.6122, -0.5089, -0.6052, -0.6122, -0.5089, -0.6052, -0.6122, -0.5879, 0.1145, -0.8008, -0.5879, 0.1145, -0.8008, -0.5879, 0.1145, -0.8008, -0.6577, 0.07761, -0.7493, -0.6577, 0.07761, -0.7493, -0.6577, 0.07761, -0.7493, -0.1692, 0.825, -0.5393, -0.1692, 0.825, -0.5393, -0.1692, 0.825, -0.5393, 0.03681, 0.7869, -0.616, 0.03681, 0.7869, -0.616, 0.03681, 0.7869, -0.616, 0.6538, 0.7561, 0.0292, 0.6538, 0.7561, 0.0292, 0.6538, 0.7561, 0.0292, -0.02198, 0.5809, 0.8137, -0.02198, 0.5809, 0.8137, -0.02198, 0.5809, 0.8137, -0.5019, 0.8308, 0.2404, -0.5019, 0.8308, 0.2404, -0.5019, 0.8308, 0.2404, -0.8759, 0.4107, 0.2532, -0.8759, 0.4107, 0.2532, -0.8759, 0.4107, 0.2532, -0.4585, -0.4081, 0.7894, -0.4585, -0.4081, 0.7894, -0.4585, -0.4081, 0.7894, 4.64e-06, -1.0, -7.971e-07, 2.849e-06, -1.0, -5.785e-07, 7.798e-06, -1.0, -1.325e-06, 0.4918, 0.3019, -0.8167, 0.4918, 0.3019, -0.8167, 0.4918, 0.3019, -0.8167, 0.4512, 0.458, 0.7659, 0.4512, 0.458, 0.7659, 0.4512, 0.458, 0.7659, 3.179e-06, -1.0, 3.154e-06, 4.64e-06, -1.0, -7.971e-07, 7.798e-06, -1.0, -1.325e-06, 0.08964, 0.4027, -0.9109, 0.08964, 0.4027, -0.9109, 0.08964, 0.4027, -0.9109, 0.308, 0.4841, 0.819, 0.308, 0.4841, 0.819, 0.308, 0.4841, 0.819, -0.02671, 0.5164, 0.8559, -0.02671, 0.5164, 0.8559, -0.02671, 0.5164, 0.8559, 0.4525, 0.4004, -0.7968, 0.4525, 0.4004, -0.7968, 0.4525, 0.4004, -0.7968, 0.6831, 0.303, -0.6645, 0.6831, 0.303, -0.6645, 0.6831, 0.303, -0.6645, 3.924e-06, -1.0, -5.725e-06, 2.86e-06, -1.0, 9.414e-07, 5.267e-06, -1.0, -5.123e-06, 0.172, 0.4164, 0.8928, 0.172, 0.4164, 0.8928, 0.172, 0.4164, 0.8928, 0.6398, 0.4675, 0.61, 0.6398, 0.4675, 0.61, 0.6398, 0.4675, 0.61, -0.2118, 0.4962, -0.842, -0.2118, 0.4962, -0.842, -0.2118, 0.4962, -0.842, 0.03264, 0.4136, -0.9099, 0.03264, 0.4136, -0.9099, 0.03264, 0.4136, -0.9099, 3.145e-06, -1.0, -2.005e-06, 3.363e-06, -1.0, -2.552e-06, 6.885e-06, -1.0, -5.221e-06, 0.7756, 0.4303, 0.4619, 0.7756, 0.4303, 0.4619, 0.7756, 0.4303, 0.4619, -0.2118, 0.4962, 0.842, -0.2118, 0.4962, 0.842, -0.2118, 0.4962, 0.842, 0.03264, 0.4136, 0.9099, 0.03264, 0.4136, 0.9099, 0.03264, 0.4136, 0.9099, 0.7756, 0.4303, -0.4619, 0.7756, 0.4303, -0.4619, 0.7756, 0.4303, -0.4619, 0.6398, 0.4675, -0.61, 0.6398, 0.4675, -0.61, 0.6398, 0.4675, -0.61, 2.243e-06, -1.0, 1.704e-06, 2.049e-06, -1.0, 1.555e-06, 6.885e-06, -1.0, 5.223e-06, 1.72e-06, -1.0, -6.339e-07, 2.738e-06, -1.0, 6.254e-06, 5.267e-06, -1.0, 5.123e-06, 0.172, 0.4164, -0.8928, 0.172, 0.4164, -0.8928, 0.172, 0.4164, -0.8928, 0.6831, 0.303, 0.6645, 0.6831, 0.303, 0.6645, 0.6831, 0.303, 0.6645, 0.4525, 0.4004, 0.7968, 0.4525, 0.4004, 0.7968, 0.4525, 0.4004, 0.7968, -0.02671, 0.5164, -0.8559, -0.02671, 0.5164, -0.8559, -0.02671, 0.5164, -0.8559, 3.914e-06, -1.0, 6.722e-07, 2.184e-06, -1.0, -3.095e-06, 7.798e-06, -1.0, 1.325e-06, 0.4512, 0.458, -0.7659, 0.4512, 0.458, -0.7659, 0.4512, 0.458, -0.7659, 0.4918, 0.3019, 0.8167, 0.4918, 0.3019, 0.8167, 0.4918, 0.3019, 0.8167, 1.725e-06, -1.0, 3.035e-07, 3.914e-06, -1.0, 6.722e-07, 7.798e-06, -1.0, 1.325e-06, 0.308, 0.4841, -0.819, 0.308, 0.4841, -0.819, 0.308, 0.4841, -0.819, 0.08965, 0.4027, 0.9109, 0.08965, 0.4027, 0.9109, 0.08965, 0.4027, 0.9109, -0.2814, -0.9583, -0.05011, -0.2814, -0.9583, -0.05011, -0.2814, -0.9583, -0.05011, 0.4722, 0.04703, -0.8802, 0.4722, 0.04703, -0.8802, 0.4722, 0.04703, -0.8802, 0.4702, 0.06892, 0.8798, 0.4702, 0.06892, 0.8798, 0.4702, 0.06892, 0.8798, 0.117, 0.5431, 0.8315, 0.117, 0.5431, 0.8315, 0.117, 0.5431, 0.8315, 0.2951, 0.2797, -0.9136, 0.2951, 0.2797, -0.9136, 0.2951, 0.2797, -0.9136, -0.09353, -0.9156, -0.391, -0.09353, -0.9156, -0.391, -0.09353, -0.9156, -0.391, 0.4704, 0.2069, -0.8579, 0.4704, 0.2069, -0.8579, 0.4704, 0.2069, -0.8579, 0.6945, 0.266, 0.6686, 0.6945, 0.266, 0.6686, 0.6945, 0.266, 0.6686, 0.03769, -0.908, 0.4172, 0.03769, -0.908, 0.4172, 0.03769, -0.908, 0.4172, 0.2461, 0.4282, -0.8695, 0.2461, 0.4282, -0.8695, 0.2461, 0.4282, -0.8695, 0.4739, 0.4878, 0.7331, 0.4739, 0.4878, 0.7331, 0.4739, 0.4878, 0.7331, -0.2878, -0.9554, 0.06604, -0.2878, -0.9554, 0.06604, -0.2878, -0.9554, 0.06604, 0.4046, 0.2307, -0.8849, 0.4046, 0.2307, -0.8849, 0.4046, 0.2307, -0.8849, 0.617, 0.1503, 0.7725, 0.617, 0.1503, 0.7725, 0.617, 0.1503, 0.7725, 0.4695, 0.2983, 0.831, 0.4695, 0.2983, 0.831, 0.4695, 0.2983, 0.831, 0.06293, 0.5499, -0.8329, 0.06293, 0.5499, -0.8329, 0.06293, 0.5499, -0.8329, -0.2814, -0.9583, 0.05011, -0.2814, -0.9583, 0.05011, -0.2814, -0.9583, 0.05011, 0.4702, 0.06892, -0.8798, 0.4702, 0.06892, -0.8798, 0.4702, 0.06892, -0.8798, 0.4722, 0.04703, 0.8802, 0.4722, 0.04703, 0.8802, 0.4722, 0.04703, 0.8802, 0.2951, 0.2797, 0.9136, 0.2951, 0.2797, 0.9136, 0.2951, 0.2797, 0.9136, 0.117, 0.5431, -0.8315, 0.117, 0.5431, -0.8315, 0.117, 0.5431, -0.8315, -0.09353, -0.9156, 0.391, -0.09353, -0.9156, 0.391, -0.09353, -0.9156, 0.391, 0.03771, -0.908, -0.4172, 0.03771, -0.908, -0.4172, 0.03771, -0.908, -0.4172, 0.6945, 0.266, -0.6686, 0.6945, 0.266, -0.6686, 0.6945, 0.266, -0.6686, 0.4703, 0.2069, 0.8579, 0.4703, 0.2069, 0.8579, 0.4703, 0.2069, 0.8579, 0.2461, 0.4282, 0.8695, 0.2461, 0.4282, 0.8695, 0.2461, 0.4282, 0.8695, 0.4739, 0.4878, -0.7331, 0.4739, 0.4878, -0.7331, 0.4739, 0.4878, -0.7331, -0.2878, -0.9554, -0.06605, -0.2878, -0.9554, -0.06605, -0.2878, -0.9554, -0.06605, 0.617, 0.1503, -0.7725, 0.617, 0.1503, -0.7725, 0.617, 0.1503, -0.7725, 0.4046, 0.2307, 0.8849, 0.4046, 0.2307, 0.8849, 0.4046, 0.2307, 0.8849, 0.06292, 0.5499, 0.8329, 0.06292, 0.5499, 0.8329, 0.06292, 0.5499, 0.8329, 0.4695, 0.2983, -0.831, 0.4695, 0.2983, -0.831, 0.4695, 0.2983, -0.831, -0.5616, 0.6315, 0.5346, -0.5616, 0.6315, 0.5346, -0.5616, 0.6315, 0.5346, -0.0521, 0.7497, 0.6598, -0.0521, 0.7497, 0.6598, -0.0521, 0.7497, 0.6598, 0.1402, 0.8585, 0.4932, 0.1402, 0.8585, 0.4932, 0.1402, 0.8585, 0.4932, 0.1796, 0.9493, 0.258, 0.1796, 0.9493, 0.258, 0.1796, 0.9493, 0.258, 0.1291, 0.9716, 0.1984, 0.1291, 0.9716, 0.1984, 0.1291, 0.9716, 0.1984, -0.3972, 0.903, 0.1638, -0.3972, 0.903, 0.1638, -0.3972, 0.903, 0.1638, -0.5854, 0.666, 0.4623, -0.5854, 0.666, 0.4623, -0.5854, 0.666, 0.4623, 0.01109, 0.3838, 0.9233, 0.01109, 0.3838, 0.9233, 0.01109, 0.3838, 0.9233, 0.3992, 0.3625, 0.8422, 0.3992, 0.3625, 0.8422, 0.3992, 0.3625, 0.8422, 0.4563, 0.4404, 0.7732, 0.4563, 0.4404, 0.7732, 0.4563, 0.4404, 0.7732, 0.2446, 0.84, 0.4843, 0.2446, 0.84, 0.4843, 0.2446, 0.84, 0.4843, 0.3035, 0.9191, 0.2513, 0.3035, 0.9191, 0.2513, 0.3035, 0.9191, 0.2513, 0.26, 0.9215, 0.2885, 0.26, 0.9215, 0.2885, 0.26, 0.9215, 0.2885, 0.2603, 0.9214, -0.2885, 0.2603, 0.9214, -0.2885, 0.2603, 0.9214, -0.2885, 0.3034, 0.919, -0.2516, 0.3034, 0.919, -0.2516, 0.3034, 0.919, -0.2516, 0.1795, 0.9493, -0.2582, 0.1795, 0.9493, -0.2582, 0.1795, 0.9493, -0.2582, 0.1293, 0.9714, -0.1989, 0.1293, 0.9714, -0.1989, 0.1293, 0.9714, -0.1989, -0.3972, 0.9029, -0.1642, -0.3972, 0.9029, -0.1642, -0.3972, 0.9029, -0.1642, 0.3394, 0.4144, 0.8445, 0.3394, 0.4144, 0.8445, 0.3394, 0.4144, 0.8445, 0.3052, 0.4184, 0.8554, 0.3052, 0.4184, 0.8554, 0.3052, 0.4184, 0.8554, -0.02994, 0.06881, 0.9972, -0.02994, 0.06881, 0.9972, -0.02994, 0.06881, 0.9972, 0.05914, 0.5254, 0.8488, 0.05914, 0.5254, 0.8488, 0.05914, 0.5254, 0.8488, 0.08782, 0.4896, 0.8675, 0.08782, 0.4896, 0.8675, 0.08782, 0.4896, 0.8675, 0.1607, 0.6941, 0.7017, 0.1607, 0.6941, 0.7017, 0.1607, 0.6941, 0.7017, -0.05773, 0.9472, 0.3155, -0.05773, 0.9472, 0.3155, -0.05773, 0.9472, 0.3155, 0.3216, -0.3081, 0.8953, 0.3216, -0.3081, 0.8953, 0.3216, -0.3081, 0.8953, 0.2372, -0.3375, 0.9109, 0.2372, -0.3375, 0.9109, 0.2372, -0.3375, 0.9109, 0.4511, -0.02454, 0.8921, 0.4511, -0.02454, 0.8921, 0.4511, -0.02454, 0.8921, 0.00164, -0.5412, 0.8409, 0.00164, -0.5412, 0.8409, 0.00164, -0.5412, 0.8409, 0.03522, -0.8971, 0.4404, 0.03583, -0.8973, 0.44, 0.04006, -0.8983, 0.4377, 0.04069, -0.8983, 0.4374, 0.04006, -0.8983, 0.4377, 0.03583, -0.8973, 0.44, 0.2567, -0.861, 0.439, 0.2567, -0.861, 0.439, 0.2567, -0.861, 0.439, 0.3857, -0.7701, 0.5081, 0.3857, -0.7701, 0.5081, 0.3857, -0.7701, 0.5081, -0.06879, -0.8276, 0.557, -0.06879, -0.8276, 0.557, -0.06879, -0.8276, 0.557, -0.254, -0.8725, 0.4174, -0.254, -0.8725, 0.4174, -0.254, -0.8725, 0.4174, -0.2539, -0.872, -0.4185, -0.2539, -0.872, -0.4185, -0.2539, -0.872, -0.4185, 0.03459, -0.897, -0.4407, 0.0338, -0.8968, -0.4412, 0.03995, -0.8982, -0.4378, 0.03995, -0.8982, -0.4378, 0.04069, -0.8983, -0.4374, 0.03459, -0.897, -0.4407, 0.2567, -0.861, -0.439, 0.2567, -0.861, -0.439, 0.2567, -0.861, -0.439, 0.3857, -0.7701, -0.5081, 0.3857, -0.7701, -0.5081, 0.3857, -0.7701, -0.5081, -0.06879, -0.8276, -0.557, -0.06879, -0.8276, -0.557, -0.06879, -0.8276, -0.557, 0.04218, -0.8883, -0.4572, 0.04218, -0.8883, -0.4572, 0.04218, -0.8883, -0.4572, 0.04218, -0.8883, 0.4572, 0.04218, -0.8883, 0.4572, 0.04218, -0.8883, 0.4572, -0.6214, -0.04046, 0.7824, -0.6214, -0.04046, 0.7824, -0.6214, -0.04046, 0.7824, -0.3064, -0.2473, 0.9192, -0.3064, -0.2473, 0.9192, -0.3064, -0.2473, 0.9192, -0.3057, -0.2467, -0.9196, -0.3057, -0.2467, -0.9196, -0.3057, -0.2467, -0.9196, -0.6212, -0.03868, -0.7827, -0.6212, -0.03868, -0.7827, -0.6212, -0.03868, -0.7827, -0.3916, -0.3983, 0.8295, -0.3916, -0.3983, 0.8295, -0.3916, -0.3983, 0.8295, -0.9455, -0.2076, 0.2507, -0.9455, -0.2076, 0.2507, -0.9455, -0.2076, 0.2507, -0.9455, -0.2076, -0.2507, -0.9455, -0.2076, -0.2507, -0.9455, -0.2076, -0.2507, -0.3911, -0.3984, -0.8296, -0.3911, -0.3984, -0.8296, -0.3911, -0.3984, -0.8296, 0.56, -0.7935, 0.2381, 0.56, -0.7935, 0.2381, 0.56, -0.7935, 0.2381, 0.947, 0.0643, 0.3147, 0.947, 0.0643, 0.3147, 0.947, 0.0643, 0.3147, 0.947, 0.0643, -0.3147, 0.947, 0.0643, -0.3147, 0.947, 0.0643, -0.3147, 0.56, -0.7935, -0.2381, 0.56, -0.7935, -0.2381, 0.56, -0.7935, -0.2381, -0.7946, -0.05735, -0.6044, -0.7946, -0.05735, -0.6044, -0.7946, -0.05735, -0.6044, -0.4033, 0.6943, -0.5961, -0.4033, 0.6943, -0.5961, -0.4033, 0.6943, -0.5961, -0.5851, 0.6656, -0.4633, -0.5851, 0.6656, -0.4633, -0.5851, 0.6656, -0.4633, -0.5704, 0.6441, -0.5097, -0.5704, 0.6441, -0.5097, -0.5704, 0.6441, -0.5097, -0.7952, -0.05589, 0.6037, -0.7952, -0.05589, 0.6037, -0.7952, -0.05589, 0.6037, -0.5335, 0.2281, 0.8145, -0.5335, 0.2281, 0.8145, -0.5335, 0.2281, 0.8145, -0.5377, -0.1713, 0.8255, -0.5377, -0.1713, 0.8255, -0.5377, -0.1713, 0.8255, 0.3214, -0.8461, 0.4252, 0.3214, -0.8461, 0.4252, 0.3214, -0.8461, 0.4252, 0.3227, -0.8455, -0.4255, 0.3227, -0.8455, -0.4255, 0.3227, -0.8455, -0.4255, -0.5356, -0.1707, -0.8271, -0.5356, -0.1707, -0.8271, -0.5356, -0.1707, -0.8271, -0.5314, 0.2272, -0.8161, -0.5314, 0.2272, -0.8161, -0.5314, 0.2272, -0.8161, -0.4038, 0.695, 0.5949, -0.4038, 0.695, 0.5949, -0.4038, 0.695, 0.5949, 0.000812, -0.5416, -0.8406, 0.000812, -0.5416, -0.8406, 0.000812, -0.5416, -0.8406, 0.3216, -0.3081, -0.8953, 0.3216, -0.3081, -0.8953, 0.3216, -0.3081, -0.8953, 0.2372, -0.3375, -0.9109, 0.2372, -0.3375, -0.9109, 0.2372, -0.3375, -0.9109, 0.4511, -0.02454, -0.8921, 0.4511, -0.02454, -0.8921, 0.4511, -0.02454, -0.8921, 0.3052, 0.4184, -0.8554, 0.3052, 0.4184, -0.8554, 0.3052, 0.4184, -0.8554, -0.02994, 0.06881, -0.9972, -0.02994, 0.06881, -0.9972, -0.02994, 0.06881, -0.9972, 0.05914, 0.5254, -0.8488, 0.05914, 0.5254, -0.8488, 0.05914, 0.5254, -0.8488, -0.1654, 0.5244, -0.8352, -0.1654, 0.5244, -0.8352, -0.1654, 0.5244, -0.8352, 0.3394, 0.4144, -0.8445, 0.3394, 0.4144, -0.8445, 0.3394, 0.4144, -0.8445, 0.3992, 0.3625, -0.8422, 0.3992, 0.3625, -0.8422, 0.3992, 0.3625, -0.8422, 0.4563, 0.4404, -0.7732, 0.4563, 0.4404, -0.7732, 0.4563, 0.4404, -0.7732, 0.08782, 0.4896, -0.8675, 0.08782, 0.4896, -0.8675, 0.08782, 0.4896, -0.8675, 0.1607, 0.6941, -0.7017, 0.1607, 0.6941, -0.7017, 0.1607, 0.6941, -0.7017, -0.1691, 0.6645, -0.728, -0.1691, 0.6645, -0.728, -0.1691, 0.6645, -0.728, -0.06592, 0.8328, -0.5496, -0.06592, 0.8328, -0.5496, -0.06592, 0.8328, -0.5496, 0.3917, 0.7818, -0.4851, 0.392, 0.7822, -0.4843, 0.3901, 0.7799, -0.4895, 0.4358, 0.3805, -0.8157, 0.4358, 0.3805, -0.8157, 0.4358, 0.3805, -0.8157, 0.06249, 0.3845, -0.921, 0.06249, 0.3845, -0.921, 0.06249, 0.3845, -0.921, -0.02075, 0.7715, -0.6359, -0.02075, 0.7715, -0.6359, -0.02075, 0.7715, -0.6359, 0.1402, 0.8585, -0.4932, 0.1402, 0.8585, -0.4932, 0.1402, 0.8585, -0.4932, 0.2446, 0.84, -0.4843, 0.2446, 0.84, -0.4843, 0.2446, 0.84, -0.4843, -0.05773, 0.9472, -0.3155, -0.05773, 0.9472, -0.3155, -0.05773, 0.9472, -0.3155, -0.08685, 0.9322, -0.3512, -0.08685, 0.9322, -0.3512, -0.08685, 0.9322, -0.3512, -0.2, 0.9095, -0.3645, -0.2, 0.9095, -0.3645, -0.2, 0.9095, -0.3645, -0.06517, 0.8759, -0.4781, -0.06517, 0.8759, -0.4781, -0.06517, 0.8759, -0.4781, 0.1313, 0.9458, -0.2971, 0.1313, 0.9458, -0.2971, 0.1313, 0.9458, -0.2971, 0.2665, 0.9136, -0.3071, 0.2665, 0.9136, -0.3071, 0.2665, 0.9136, -0.3071, 0.3899, 0.7797, -0.4899, 0.3917, 0.7818, -0.4851, 0.3901, 0.7799, -0.4895, 0.5084, 0.7298, -0.4571, 0.5084, 0.7298, -0.4571, 0.5084, 0.7298, -0.4571, 0.4932, 0.7489, -0.4425, 0.4932, 0.7489, -0.4425, 0.4932, 0.7489, -0.4425, 0.2824, 0.4055, -0.8694, 0.2824, 0.4055, -0.8694, 0.2824, 0.4055, -0.8694, -0.08685, 0.9322, 0.3512, -0.08685, 0.9322, 0.3512, -0.08685, 0.9322, 0.3512, -0.2, 0.9095, 0.3645, -0.2, 0.9095, 0.3645, -0.2, 0.9095, 0.3645, -0.06517, 0.8759, 0.4781, -0.06517, 0.8759, 0.4781, -0.06517, 0.8759, 0.4781, 0.1313, 0.9458, 0.2971, 0.1313, 0.9458, 0.2971, 0.1313, 0.9458, 0.2971, 0.2665, 0.9136, 0.3071, 0.2665, 0.9136, 0.3071, 0.2665, 0.9136, 0.3071, 0.3917, 0.7818, 0.4851, 0.3899, 0.7797, 0.4899, 0.3901, 0.7799, 0.4895, 0.5084, 0.7298, 0.4571, 0.5084, 0.7298, 0.4571, 0.5084, 0.7298, 0.4571, 0.4933, 0.7489, 0.4425, 0.4933, 0.7489, 0.4425, 0.4933, 0.7489, 0.4425, 0.4519, 0.7559, 0.4737, 0.4519, 0.7559, 0.4737, 0.4519, 0.7559, 0.4737, 0.4519, 0.7559, -0.4737, 0.4519, 0.7559, -0.4737, 0.4519, 0.7559, -0.4737, -0.06593, 0.8328, 0.5496, -0.06593, 0.8328, 0.5496, -0.06593, 0.8328, 0.5496, 0.392, 0.7822, 0.4843, 0.3917, 0.7818, 0.4851, 0.3901, 0.7799, 0.4895, 0.4358, 0.3805, 0.8157, 0.4358, 0.3805, 0.8157, 0.4358, 0.3805, 0.8157, 0.2824, 0.4055, 0.8694, 0.2824, 0.4055, 0.8694, 0.2824, 0.4055, 0.8694, 0.3087, 0.3101, 0.8992, 0.3087, 0.3101, 0.8992, 0.3087, 0.3101, 0.8992, 0.2527, 0.205, 0.9456, 0.2527, 0.205, 0.9456, 0.2527, 0.205, 0.9456, 0.3151, -0.5713, 0.7578, 0.3151, -0.5713, 0.7578, 0.3151, -0.5713, 0.7578, -0.1691, 0.6645, 0.728, -0.1691, 0.6645, 0.728, -0.1691, 0.6645, 0.728, -0.1654, 0.5244, 0.8352, -0.1654, 0.5244, 0.8352, -0.1654, 0.5244, 0.8352, 0.3087, 0.3101, -0.8992, 0.3087, 0.3101, -0.8992, 0.3087, 0.3101, -0.8992, 0.2527, 0.205, -0.9456, 0.2527, 0.205, -0.9456, 0.2527, 0.205, -0.9456, 0.3151, -0.5713, -0.7578, 0.3151, -0.5713, -0.7578, 0.3151, -0.5713, -0.7578, 0.208, -0.6924, -0.6909, 0.208, -0.6924, -0.6909, 0.208, -0.6924, -0.6909, 0.1492, -0.699, -0.6994, 0.1492, -0.699, -0.6994, 0.1492, -0.699, -0.6994, 0.193, -0.859, -0.4743, 0.193, -0.859, -0.4743, 0.193, -0.859, -0.4743, 0.181, -0.8714, -0.4559, 0.181, -0.8714, -0.4559, 0.181, -0.8714, -0.4559, 0.181, -0.8714, 0.4559, 0.181, -0.8714, 0.4559, 0.181, -0.8714, 0.4559, 0.193, -0.859, 0.4743, 0.193, -0.859, 0.4743, 0.193, -0.859, 0.4743, 0.1492, -0.699, 0.6994, 0.1492, -0.699, 0.6994, 0.1492, -0.699, 0.6994, 0.268, -0.8194, -0.5067, 0.268, -0.8194, -0.5067, 0.268, -0.8194, -0.5067, 0.2202, -0.8544, -0.4706, 0.2202, -0.8544, -0.4706, 0.2202, -0.8544, -0.4706, 0.2202, -0.8544, 0.4706, 0.2202, -0.8544, 0.4706, 0.2202, -0.8544, 0.4706, 0.268, -0.8194, 0.5067, 0.268, -0.8194, 0.5067, 0.268, -0.8194, 0.5067, 0.208, -0.6924, 0.6909, 0.208, -0.6924, 0.6909, 0.208, -0.6924, 0.6909, -0.1473, -0.7384, -0.6581, -0.1473, -0.7384, -0.6581, -0.1473, -0.7384, -0.6581, -0.1473, -0.7384, 0.6581, -0.1473, -0.7384, 0.6581, -0.1473, -0.7384, 0.6581, 0.3631, -0.3005, -0.882, 0.3631, -0.3005, -0.882, 0.3631, -0.3005, -0.882, 0.3198, -0.295, -0.9004, 0.3198, -0.295, -0.9004, 0.3198, -0.295, -0.9004, 0.454, -0.6026, -0.6562, 0.454, -0.6026, -0.6562, 0.454, -0.6026, -0.6562, 0.4694, -0.5818, -0.6642, 0.4694, -0.5818, -0.6642, 0.4694, -0.5818, -0.6642, 0.4694, -0.5818, 0.6642, 0.4694, -0.5818, 0.6642, 0.4694, -0.5818, 0.6642, 0.454, -0.6026, 0.6562, 0.454, -0.6026, 0.6562, 0.454, -0.6026, 0.6562, 0.3198, -0.295, 0.9004, 0.3198, -0.295, 0.9004, 0.3198, -0.295, 0.9004, 0.3631, -0.3005, 0.882, 0.3631, -0.3005, 0.882, 0.3631, -0.3005, 0.882, 0.3886, -0.1804, 0.9036, 0.3886, -0.1804, 0.9036, 0.3886, -0.1804, 0.9036, 0.2999, -0.3549, 0.8855, 0.2999, -0.3549, 0.8855, 0.2999, -0.3549, 0.8855, 0.5288, -0.5448, 0.6509, 0.5288, -0.5448, 0.6509, 0.5288, -0.5448, 0.6509, 0.573, -0.51, 0.6416, 0.573, -0.51, 0.6416, 0.573, -0.51, 0.6416, 0.573, -0.51, -0.6416, 0.573, -0.51, -0.6416, 0.573, -0.51, -0.6416, 0.5288, -0.5447, -0.6509, 0.5288, -0.5447, -0.6509, 0.5288, -0.5447, -0.6509, 0.2999, -0.3548, -0.8855, 0.2999, -0.3548, -0.8855, 0.2999, -0.3548, -0.8855, 0.3886, -0.1804, -0.9036, 0.3886, -0.1804, -0.9036, 0.3886, -0.1804, -0.9036])] * 3)])
arm_metarig = bpy.data.armatures.new('metarig')  # bones are not reproduced

# ---- objects
ob_metarig = bpy.data.objects.new('metarig', arm_metarig)
ob_bear = bpy.data.objects.new('Bear', me_bear)
ob_lamp = bpy.data.objects.new('Lamp', light_lamp)
ob_camera = bpy.data.objects.new('Camera', cam_camera)

# ---- transforms, parenting, visibility, modifiers, constraints
ob_metarig.location = (0.0, 0.0, 0.0)
ob_metarig.show_in_front = True
ob_metarig.lineart.crease_threshold = 0.0
ob_bear.parent = ob_metarig
ob_bear.location = (0.0, 0.0, 0.0)
ob_bear.rotation_euler = (1.571, -0.0, -1.571)
ob_bear.lineart.crease_threshold = 0.0
_vg = ob_bear.vertex_groups.new(name='spine.005')
for _i, _w in zip([52, 53, 75, 81, 82, 256, 257, 258, 259, 260, 261, 263, 264, 265, 266, 267, 278, 279, 280, 283, 289], [0.06697, 0.07417, 0.1129, 0.1052, 0.6229, 0.6662, 0.04015, 0.1481, 0.1633, 0.7574, 0.916, 0.01287, 0.0415, 0.009517, 0.1443, 0.6611, 0.08815, 0.01329, 0.1106, 0.03736, 0.02785]): _vg.add([_i], _w, 'REPLACE')
_vg = ob_bear.vertex_groups.new(name='spine.006')
for _i, _w in zip([256, 257, 258, 259, 260, 262, 263, 264, 265, 266, 267, 287, 289, 293], [0.08593, 0.0791, 0.4242, 0.5507, 0.1059, 0.0003558, 0.08473, 0.1497, 0.08463, 0.4296, 0.08479, 0.0004647, 0.07932, 0.03408]): _vg.add([_i], _w, 'REPLACE')
_vg = ob_bear.vertex_groups.new(name='spine.007')
for _i, _w in zip([257, 258, 259, 260, 262, 263, 264, 265, 266, 269, 270, 287, 288, 289, 290, 293, 294], [0.05163, 0.1084, 0.1258, 9.162e-05, 0.07643, 0.4326, 0.5073, 0.4389, 0.1083, 0.06975, 0.1034, 0.07752, 0.06932, 0.05161, 0.1032, 0.1526, 0.04852]): _vg.add([_i], _w, 'REPLACE')
_vg = ob_bear.vertex_groups.new(name='spine.008')
for _i, _w in zip([117, 119, 149, 151, 258, 259, 262, 263, 264, 265, 266, 269, 270, 287, 288, 290, 291, 293, 294, 295, 296, 298], [0.1219, 0.04824, 0.1211, 0.04823, 0.02863, 0.03574, 0.0651, 0.1548, 0.1711, 0.1542, 0.02746, 0.5324, 0.6414, 0.06551, 0.5394, 0.6458, 0.1325, 0.6254, 0.6087, 0.3267, 0.06467, 0.1317]): _vg.add([_i], _w, 'REPLACE')
_vg = ob_bear.vertex_groups.new(name='spine.009')
for _i, _w in zip([175, 181, 199, 209, 210, 212, 213, 214, 215, 226, 227, 229, 230, 231, 291, 292, 294, 295, 296, 297, 298, 299], [0.03742, 0.03936, 0.09789, 0.001244, 0.01184, 0.002501, 0.006738, 0.01723, 0.01128, 0.005199, 0.0009836, 0.01025, 0.01557, 0.009673, 0.05084, 0.03528, 0.04787, 0.2431, 0.125, 0.5134, 0.05064, 0.03491]): _vg.add([_i], _w, 'REPLACE')
_vg = ob_bear.vertex_groups.new(name='spine.010')
for _i, _w in zip([153, 156, 157, 158, 159, 160, 161, 162, 163, 164, 165, 166, 167, 168, 170, 171, 172, 173, 175, 176, 177, 178, 179, 180, 181, 183, 184, 185, 186, 187, 188, 189, 190, 191, 192, 193, 194, 195, 196, 197, 198, 199, 200, 201, 202, 203, 204, 205, 206, 207, 208, 209, 210, 211, 212, 213, 214, 215, 216, 217, 220, 223, 224, 225, 226, 227, 228, 229, 230, 231, 297, 300, 301, 302, 303, 304, 308, 309, 313], [0.0005159, 0.1143, 0.06879, 0.07997, 0.1135, 0.0436, 0.4914, 0.03419, 0.2129, 0.05415, 0.03097, 0.1027, 0.05616, 0.006176, 0.3951, 0.1353, 0.05365, 0.0116, 0.213, 0.0492, 0.4827, 0.03744, 0.1031, 0.3911, 0.2149, 0.006737, 0.05671, 0.05393, 0.1356, 0.03383, 0.01985, 0.04783, 0.01899, 0.0217, 0.02257, 0.009467, 0.009507, 0.01529, 0.04819, 0.0487, 0.3815, 0.5114, 0.2164, 0.1543, 0.08733, 0.1541, 0.3836, 0.06982, 0.06105, 0.0696, 0.388, 0.3284, 0.2962, 0.352, 0.3497, 0.3203, 0.2849, 0.3117, 0.0519, 0.01327, 0.01179, 0.03234, 0.3911, 0.3301, 0.3215, 0.3516, 0.3538, 0.2969, 0.2851, 0.3126, 0.09593, 0.05851, 0.08315, 0.05826, 0.2562, 0.01417, 0.01726, 0.017, 0.01364]): _vg.add([_i], _w, 'REPLACE')
_vg = ob_bear.vertex_groups.new(name='spine.011')
for _i, _w in zip([111, 153, 156, 157, 158, 159, 160, 161, 162, 163, 164, 165, 166, 167, 168, 169, 170, 171, 172, 173, 174, 175, 176, 177, 178, 179, 180, 181, 182, 183, 184, 185, 186, 187, 188, 189, 190, 191, 192, 193, 194, 195, 196, 197, 198, 199, 200, 201, 202, 203, 204, 205, 206, 207, 208, 209, 210, 211, 212, 213, 214, 215, 216, 217, 218, 219, 220, 221, 222, 223, 224, 225, 226, 227, 228, 229, 230, 231, 277, 297, 300, 301, 302, 303, 304, 305, 306, 307, 308, 309, 310, 311, 312, 313], [0.0222, 0.02419, 0.7448, 0.8497, 0.8284, 0.7492, 0.9345, 0.3328, 0.9508, 0.7769, 0.9289, 0.9282, 0.876, 0.9328, 0.9668, 0.978, 0.5101, 0.8382, 0.9358, 0.9634, 0.9723, 0.602, 0.9301, 0.3369, 0.9485, 0.8747, 0.5102, 0.5956, 0.9776, 0.9664, 0.9318, 0.9353, 0.8369, 0.9254, 0.9407, 0.9289, 0.9415, 0.9356, 0.9349, 0.9497, 0.9483, 0.9385, 0.8998, 0.8992, 0.5572, 0.3122, 0.7353, 0.8157, 0.8956, 0.8166, 0.5573, 0.9163, 0.9269, 0.9168, 0.5387, 0.5463, 0.5595, 0.55, 0.5357, 0.5498, 0.5653, 0.5563, 0.9379, 0.9623, 0.9752, 0.9749, 0.9632, 0.9722, 0.9752, 0.955, 0.5389, 0.5486, 0.5525, 0.5375, 0.5515, 0.5629, 0.5692, 0.5593, 0.005374, 0.1185, 0.1729, 0.1779, 0.1714, 0.4414, 0.9433, 0.9667, 0.9603, 0.965, 0.9403, 0.9606, 0.9866, 0.9812, 0.9872, 0.9628]): _vg.add([_i], _w, 'REPLACE')
_vg = ob_bear.vertex_groups.new(name='shoulder.L')
for _i, _w in zip([105, 109, 110, 111, 112, 113, 118, 119, 159, 161, 170, 175, 199, 204, 224, 225, 226, 227, 228, 229, 230, 231, 288, 290, 291, 292, 294, 295, 296, 297, 298, 300, 301, 302, 303], [0.05465, 0.007687, 0.1652, 0.8003, 0.06393, 0.9461, 0.08868, 0.1606, 0.08348, 0.1429, 0.06818, 0.1156, 0.01138, 0.006552, 0.03891, 0.07865, 0.08002, 0.06897, 0.05696, 0.08998, 0.09206, 0.0796, 0.009857, 0.03332, 0.5107, 0.7841, 0.07753, 0.1259, 0.1669, 0.09765, 0.01469, 0.4228, 0.1265, 0.01979, 0.07392]): _vg.add([_i], _w, 'REPLACE')
_vg = ob_bear.vertex_groups.new(name='front_thigh.L')
for _i, _w in zip([108, 109, 112, 114, 115, 117, 118, 119, 287, 288, 290, 291, 292, 294, 295], [0.0009862, 0.1543, 0.6508, 0.0003601, 0.05427, 0.1121, 0.7889, 0.7283, 0.001849, 0.09927, 0.0198, 0.2071, 0.06262, 0.0165, 0.04082]): _vg.add([_i], _w, 'REPLACE')
_vg = ob_bear.vertex_groups.new(name='front_shin.L')
for _i, _w in zip([95, 96, 97, 99, 100, 101, 102, 103, 104, 105, 106, 107, 108, 109, 110, 111, 112, 114, 115, 116, 118, 274, 276, 277, 300], [0.1722, 0.2438, 0.04939, 0.181, 0.7045, 0.6297, 0.746, 0.7205, 0.651, 0.7727, 0.1334, 0.7715, 0.832, 0.7599, 0.7098, 0.09523, 0.2042, 0.6816, 0.05104, 0.09082, 0.006646, 0.004837, 0.001066, 0.03204, 0.04402]): _vg.add([_i], _w, 'REPLACE')
_vg = ob_bear.vertex_groups.new(name='front_foot.L')
for _i, _w in zip([13, 14, 16, 86, 87, 88, 89, 90, 92, 93, 94, 95, 96, 97, 98, 99, 100, 101, 102, 103, 104, 105, 107, 108, 110, 244, 245, 248, 249], [0.06624, 0.05669, 0.05529, 0.5171, 0.4472, 0.04688, 0.4447, 0.01402, 0.05163, 0.02304, 0.1629, 0.7268, 0.6179, 0.09844, 0.8033, 0.7653, 0.1132, 0.02395, 0.1677, 0.2218, 0.2492, 0.09934, 0.06815, 0.09781, 0.01299, 0.04055, 0.03734, 0.05825, 0.05766]): _vg.add([_i], _w, 'REPLACE')
_vg = ob_bear.vertex_groups.new(name='breast.L')
for _i, _w in zip([48, 49, 50, 100, 101, 102, 105, 106, 107, 109, 110, 112, 114, 115, 116, 117, 118, 265, 271, 272, 273, 274, 276, 277, 286, 287, 288, 290, 300, 301, 302, 303], [0.05731, 0.1568, 0.03613, 0.07174, 0.2654, 0.06537, 0.02967, 0.7424, 0.1364, 0.01832, 0.05403, 0.06024, 0.2514, 0.7448, 0.8554, 0.5752, 0.05559, 0.03565, 0.003228, 0.08293, 0.1577, 0.202, 0.5453, 0.2332, 0.2332, 0.1422, 0.144, 0.04734, 0.1562, 0.102, 0.008378, 0.02488]): _vg.add([_i], _w, 'REPLACE')
_vg = ob_bear.vertex_groups.new(name='breast.R')
for _i, _w in zip([49, 77, 78, 79, 83, 106, 134, 135, 136, 138, 139, 140, 141, 143, 144, 145, 146, 147, 148, 149, 150, 262, 263, 268, 269, 270, 271, 272, 273, 274, 276, 277, 300, 301, 302, 303], [0.03862, 0.003273, 0.06814, 0.04199, 0.1828, 0.06275, 0.07233, 0.2753, 0.0006095, 0.06732, 0.1391, 0.7883, 0.03562, 0.2542, 0.861, 0.02335, 0.7387, 0.05835, 0.06247, 0.5724, 0.05754, 0.1425, 0.03737, 0.2399, 0.1455, 0.0492, 0.5956, 0.1922, 0.482, 0.6076, 0.07801, 0.5729, 0.08872, 0.3242, 0.2153, 0.09086]): _vg.add([_i], _w, 'REPLACE')
_vg = ob_bear.vertex_groups.new(name='pelvis.L')
for _i, _w in zip([35, 39, 40, 42, 43, 44, 45, 46, 48, 49, 50, 51, 52, 53, 76, 259, 260, 265, 266, 267, 272, 273, 275, 278, 286, 287, 289], [0.01867, 0.03414, 0.1308, 0.1443, 0.5998, 0.5407, 0.01257, 0.01441, 0.05456, 0.05765, 0.03767, 0.1492, 0.7581, 0.09583, 0.1087, 0.02952, 0.02174, 0.1028, 0.1909, 0.1556, 0.07024, 0.002923, 0.3431, 0.2143, 0.006913, 0.115, 0.6573]): _vg.add([_i], _w, 'REPLACE')
_vg = ob_bear.vertex_groups.new(name='pelvis.R')
for _i, _w in zip([42, 43, 49, 65, 69, 70, 71, 74, 75, 76, 77, 78, 79, 80, 81, 82, 83, 256, 257, 258, 259, 260, 262, 263, 268, 271, 272, 273, 274, 275, 276, 278], [0.004728, 0.1205, 0.03783, 0.0169, 0.03285, 0.1288, 0.1439, 0.01019, 0.5399, 0.6162, 0.02999, 0.0661, 0.04139, 0.1467, 0.7559, 0.1023, 0.08966, 0.1647, 0.6551, 0.1941, 0.03122, 0.02525, 0.1152, 0.1044, 0.01322, 0.03457, 0.2907, 0.1018, 0.01197, 0.3746, 0.002235, 0.2231]): _vg.add([_i], _w, 'REPLACE')
_vg = ob_bear.vertex_groups.new(name='thigh.L')
for _i, _w in zip([44, 45, 46, 48, 49, 50, 51, 52, 115, 117, 265, 266, 272, 273, 276, 286, 287, 288, 289, 290], [0.06363, 0.09738, 0.05008, 0.1223, 0.3412, 0.8036, 0.6925, 0.07739, 0.09162, 0.09458, 0.09624, 0.03415, 0.08207, 0.0502, 0.1625, 0.6208, 0.5068, 0.05182, 0.1015, 0.003052]): _vg.add([_i], _w, 'REPLACE')
_vg = ob_bear.vertex_groups.new(name='shin.L')
for _i, _w in zip([31, 33, 34, 35, 36, 38, 39, 40, 41, 42, 43, 44, 45, 46, 47, 48, 49, 50, 51, 76, 272, 273, 275, 276, 278, 286], [0.03263, 0.1503, 0.08781, 0.1499, 0.005314, 0.07003, 0.2237, 0.663, 0.7752, 0.5992, 0.1428, 0.1919, 0.823, 0.792, 0.7475, 0.6742, 0.2957, 0.07109, 0.1057, 0.002517, 0.08085, 0.0314, 0.0819, 0.09871, 0.05074, 0.01749]): _vg.add([_i], _w, 'REPLACE')
_vg = ob_bear.vertex_groups.new(name='foot.L')
for _i, _w in zip([0, 2, 3, 4, 24, 25, 26, 28, 29, 30, 31, 32, 33, 34, 35, 36, 37, 38, 39, 40, 41, 42, 43, 44, 45, 46, 47, 48, 234, 235, 236, 237], [0.0895, 0.2489, 0.05716, 0.1218, 0.4624, 0.0764, 0.5007, 0.4987, 0.1434, 0.1596, 0.6853, 0.1865, 0.7175, 0.8336, 0.747, 0.7277, 0.5133, 0.7762, 0.664, 0.1357, 0.1587, 0.1862, 0.01623, 0.01916, 0.002707, 0.06995, 0.196, 0.009274, 0.149, 0.1241, 0.083, 0.06824]): _vg.add([_i], _w, 'REPLACE')
_vg = ob_bear.vertex_groups.new(name='thigh.R')
for _i, _w in zip([74, 75, 77, 78, 79, 80, 81, 83, 146, 149, 257, 258, 262, 263, 268, 269, 270, 271, 272, 273], [0.0926, 0.06422, 0.04967, 0.1239, 0.7999, 0.698, 0.07697, 0.3418, 0.09428, 0.09628, 0.1038, 0.03706, 0.509, 0.09829, 0.619, 0.0533, 0.004814, 0.1626, 0.08224, 0.05029]): _vg.add([_i], _w, 'REPLACE')
_vg = ob_bear.vertex_groups.new(name='shin.R')
for _i, _w in zip([43, 61, 64, 65, 66, 67, 68, 69, 70, 71, 72, 73, 74, 75, 76, 77, 78, 79, 80, 83, 268, 271, 272, 273, 275, 278], [0.002836, 0.03386, 0.003402, 0.1484, 0.08875, 0.1538, 0.07036, 0.2246, 0.6655, 0.6074, 0.7459, 0.7697, 0.8309, 0.19, 0.141, 0.7889, 0.6731, 0.07295, 0.1034, 0.2967, 0.01897, 0.09888, 0.081, 0.03156, 0.08118, 0.05045]): _vg.add([_i], _w, 'REPLACE')
_vg = ob_bear.vertex_groups.new(name='foot.R')
for _i, _w in zip([7, 8, 9, 10, 54, 55, 56, 58, 59, 60, 61, 62, 63, 64, 65, 66, 67, 68, 69, 70, 71, 72, 73, 74, 75, 76, 77, 78, 238, 239, 240, 241], [0.0863, 0.2399, 0.127, 0.05956, 0.4989, 0.1387, 0.5006, 0.4613, 0.0795, 0.1608, 0.6833, 0.1922, 0.5135, 0.7334, 0.7527, 0.8315, 0.711, 0.7764, 0.6641, 0.1358, 0.1834, 0.1968, 0.1636, 0.001562, 0.01856, 0.01394, 0.06984, 0.008836, 0.08647, 0.07107, 0.1198, 0.1438]): _vg.add([_i], _w, 'REPLACE')
_vg = ob_bear.vertex_groups.new(name='shoulder.R')
for _i, _w in zip([141, 145, 147, 148, 150, 151, 152, 153, 156, 157, 177, 180, 181, 198, 199, 208, 209, 210, 211, 212, 213, 214, 215, 269, 270, 291, 292, 293, 294, 295, 296, 297, 298, 299, 300, 301, 302, 303], [0.05491, 0.01077, 0.1649, 0.06633, 0.09292, 0.1691, 0.9434, 0.7956, 0.086, 0.0004751, 0.1467, 0.0723, 0.1237, 0.01335, 0.03083, 0.04642, 0.08418, 0.09624, 0.06178, 0.07435, 0.08583, 0.09862, 0.0856, 0.01506, 0.04145, 0.05451, 0.05261, 0.00699, 0.09167, 0.1838, 0.5456, 0.1455, 0.5354, 0.8176, 0.021, 0.1276, 0.4263, 0.07478]): _vg.add([_i], _w, 'REPLACE')
_vg = ob_bear.vertex_groups.new(name='front_thigh.R')
for _i, _w in zip([142, 143, 145, 146, 148, 149, 150, 151, 262, 269, 270, 294, 295, 298, 299], [0.003485, 0.001782, 0.1574, 0.05534, 0.6417, 0.1123, 0.7805, 0.7248, 0.002123, 0.1004, 0.02095, 0.01618, 0.04005, 0.2052, 0.06209]): _vg.add([_i], _w, 'REPLACE')
_vg = ob_bear.vertex_groups.new(name='front_shin.R')
for _i, _w in zip([128, 129, 130, 133, 134, 135, 136, 137, 138, 139, 140, 141, 142, 143, 144, 145, 146, 147, 148, 150, 153, 271, 274, 277, 302], [0.04596, 0.2459, 0.1776, 0.1835, 0.7148, 0.6381, 0.6498, 0.7143, 0.7437, 0.7682, 0.1299, 0.7702, 0.8248, 0.6791, 0.09431, 0.7518, 0.05287, 0.708, 0.2076, 0.009654, 0.0975, 0.002828, 0.004407, 0.03023, 0.04291]): _vg.add([_i], _w, 'REPLACE')
_vg = ob_bear.vertex_groups.new(name='front_foot.R')
for _i, _w in zip([18, 20, 21, 122, 123, 124, 125, 126, 127, 128, 129, 130, 131, 132, 133, 134, 135, 136, 137, 138, 139, 141, 142, 147, 154, 250, 251, 254, 255], [0.06894, 0.05998, 0.05311, 0.05142, 0.1683, 0.05165, 0.4457, 0.8023, 0.01806, 0.09384, 0.6144, 0.7174, 0.008892, 0.4472, 0.7621, 0.1088, 0.02018, 0.249, 0.2244, 0.1687, 0.06939, 0.1, 0.101, 0.01368, 0.5173, 0.03586, 0.0326, 0.06121, 0.06068]): _vg.add([_i], _w, 'REPLACE')
_vg = ob_bear.vertex_groups.new(name='tail')
for _i, _w in zip([40, 44, 52, 53, 75, 76, 82, 261, 267, 278, 279, 280, 281, 282, 283, 284, 285], [0.006437, 0.1386, 0.05102, 0.7794, 0.03402, 0.01359, 0.2218, 0.05415, 0.01161, 0.3227, 0.9348, 0.8576, 0.9565, 0.9562, 0.9478, 0.992, 0.992]): _vg.add([_i], _w, 'REPLACE')
_vg = ob_bear.vertex_groups.new(name='front_toe.L')
for _i, _w in zip([12, 13, 14, 15, 16, 17, 84, 85, 86, 87, 88, 89, 90, 91, 92, 93, 94, 95, 96, 97, 98, 99, 100, 101, 103, 104, 244, 245, 246, 247, 248, 249], [0.9809, 0.9313, 0.9368, 0.9818, 0.9388, 0.9946, 0.9991, 0.9944, 0.4799, 0.5485, 0.9473, 0.5463, 0.9553, 0.9876, 0.9291, 0.9477, 0.8205, 0.09248, 0.1188, 0.8461, 0.1778, 0.02358, 0.099, 0.003711, 0.005568, 0.04579, 0.9455, 0.9462, 0.999, 0.9988, 0.9383, 0.9384]): _vg.add([_i], _w, 'REPLACE')
_vg = ob_bear.vertex_groups.new(name='front_toe.R')
for _i, _w in zip([18, 19, 20, 21, 22, 23, 120, 121, 122, 123, 124, 125, 126, 127, 128, 129, 130, 131, 132, 133, 134, 135, 136, 137, 154, 155, 250, 251, 252, 253, 254, 255], [0.9284, 0.9787, 0.933, 0.9415, 0.9837, 0.9953, 0.9935, 0.9876, 0.9293, 0.8138, 0.9437, 0.5495, 0.1786, 0.9512, 0.8529, 0.12, 0.09571, 0.9587, 0.5446, 0.02473, 0.09675, 0.001407, 0.04721, 0.008818, 0.4796, 0.9991, 0.9486, 0.9494, 0.999, 0.9988, 0.9349, 0.935]): _vg.add([_i], _w, 'REPLACE')
_vg = ob_bear.vertex_groups.new(name='toe.L')
for _i, _w in zip([0, 1, 2, 3, 4, 5, 24, 25, 26, 27, 28, 29, 30, 31, 32, 33, 34, 35, 36, 37, 38, 39, 232, 233, 234, 235, 236, 237], [0.9069, 0.9793, 0.7374, 0.9399, 0.8674, 0.9848, 0.5359, 0.9197, 0.4988, 0.993, 0.4992, 0.8505, 0.8301, 0.2704, 0.7923, 0.1209, 0.07214, 0.05508, 0.2364, 0.4806, 0.1363, 0.05086, 0.9928, 0.9776, 0.844, 0.8705, 0.9113, 0.928]): _vg.add([_i], _w, 'REPLACE')
_vg = ob_bear.vertex_groups.new(name='toe.R')
for _i, _w in zip([6, 7, 8, 9, 10, 11, 54, 55, 56, 57, 58, 59, 60, 61, 62, 63, 64, 65, 66, 67, 68, 69, 73, 238, 239, 240, 241, 242, 243], [0.9811, 0.9103, 0.7471, 0.8614, 0.9372, 0.9832, 0.4992, 0.8556, 0.4988, 0.9925, 0.5369, 0.9162, 0.8286, 0.2718, 0.7853, 0.4804, 0.2322, 0.05312, 0.07326, 0.1237, 0.1362, 0.05091, 0.001174, 0.9074, 0.9248, 0.8751, 0.8496, 0.9928, 0.9764]): _vg.add([_i], _w, 'REPLACE')
_m = ob_bear.modifiers.new('Armature', 'ARMATURE')
_m.object = ob_metarig
ob_lamp.location = (4.076, 1.005, 5.904)
ob_lamp.rotation_euler = (0.6503, 0.05522, 1.866)
ob_lamp.lock_rotations_4d = False
ob_lamp.empty_display_type = 'ARROWS'
ob_lamp.color = (0.0, 0.0, 0.0, 0.0)
ob_lamp.lineart.crease_threshold = 0.0
ob_camera.location = (7.481, -6.508, 5.344)
ob_camera.rotation_euler = (1.109, 0.0, 0.8149)
ob_camera.lock_rotations_4d = False
ob_camera.empty_display_type = 'ARROWS'
ob_camera.color = (0.0, 0.0, 0.0, 0.0)
ob_camera.display_type = 'WIRE'
ob_camera.lineart.crease_threshold = 0.0

# ---- collection membership
col_collection_1.objects.link(ob_metarig)
col_collection_1.objects.link(ob_bear)
col_collection_1.objects.link(ob_lamp)
col_collection_1.objects.link(ob_camera)

# ---- scene / render settings (as saved in the file)
scene.camera = ob_camera
scene.frame_start = 1; scene.frame_end = 250; scene.frame_set(1)
scene.render.engine = 'BLENDER_EEVEE_NEXT'
scene.render.resolution_percentage = 50
scene.render.dither_intensity = 0.0
scene.cycles.use_denoising = False
scene.cycles.samples = 128
scene.cycles.sampling_pattern = 'TABULATED_SOBOL'
scene.cycles.use_adaptive_sampling = False
scene.cycles.use_light_tree = False
scene.cycles.blur_glossy = 0.0
scene.cycles.sample_clamp_indirect = 0.0
scene.view_settings.view_transform = 'Standard'
bpy.context.view_layer.update()
